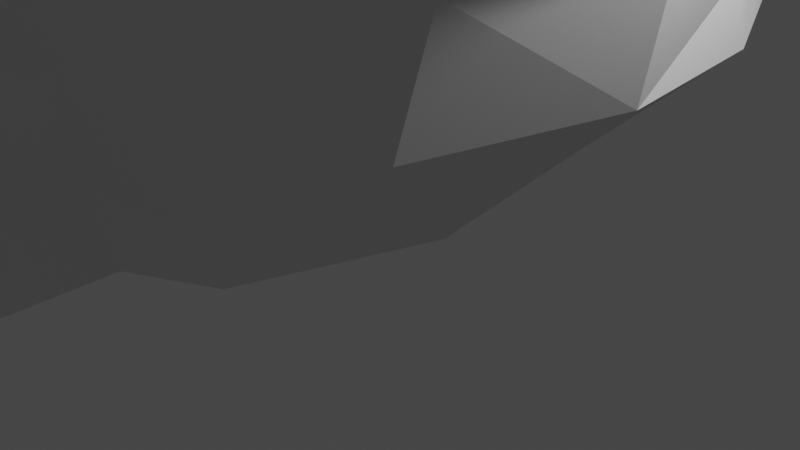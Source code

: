 # Source: ship-1.blend  (saved by Blender 2.80.75; exported with 4.5.12 LTS)
import bpy
from mathutils import Matrix  # noqa: F401  (used for matrix-valued properties, if any)

bpy.ops.wm.read_factory_settings(use_empty=True)
scene = bpy.context.scene
scene.name = 'Scene'

# ---- collections
col_collection = bpy.data.collections.new('Collection'); scene.collection.children.link(col_collection)

# ---- world
world_world = bpy.data.worlds.new('World'); scene.world = world_world
world_world.use_nodes = True; world_world.node_tree.nodes.clear()
_N = world_world.node_tree.nodes; _L = world_world.node_tree.links
n0 = _N.new('ShaderNodeOutputWorld'); n0.name = 'World Output'; n0.location = (300, 300)
n1 = _N.new('ShaderNodeBackground'); n1.name = 'Background'; n1.location = (10, 300)
n1.inputs[0].default_value = (0.05088, 0.05088, 0.05088, 1.0)
_L.new(n1.outputs[0], n0.inputs[0])
n0.is_active_output = True
world_world.color = (0.05088, 0.05088, 0.05088)
world_world.use_sun_shadow = False
world_world.sun_shadow_jitter_overblur = 0.0

# ---- cameras
cam_camera = bpy.data.cameras.new('Camera')
cam_camera.clip_end = 100.0
cam_camera.ortho_scale = 7.314

# ---- lights
light_light = bpy.data.lights.new('Light', 'POINT')
light_light.transmission_factor = 0.0
light_light.energy = 1000.0
light_light.shadow_soft_size = 0.1
light_light.shadow_maximum_resolution = 0.006
light_light.use_absolute_resolution = True

# ---- meshes
me_ship_1 = bpy.data.meshes.new('ship-1')
me_ship_1.from_pydata([(-0.6077, 0.05709, -0.01847), (0.0, 0.06212, -0.01816), (0.0, -1.169, 0.137), (0.0, 6.062, 3.152), (0.2254, 9.533, 4.58), (0.34, 6.009, 3.119), (0.3647, -4.735, 3.731), (0.3671, -4.932, 2.754), (0.7358, -3.798, 2.595), (0.5589, 3.242, 4.009), (0.8682, 1.955, 3.803), (1.032, 1.734, 3.19), (0.00366, 5.581, 3.74), (-0.1647, 9.332, 4.927), (-0.2413, 5.703, 3.741), (-0.3936, -4.82, 2.725), (-0.3145, -3.723, 1.745), (-0.1086, -5.716, 1.07), (0.824, 4.916, 2.767), (1.237, 4.049, 2.027), (0.1735, -5.733, 3.734), (1.786, -4.391, 5.129), (1.817, -4.345, 5.724), (1.081, -5.195, 5.143), (0.321, -3.725, 1.743), (0.7269, -2.957, 1.184), (2.205, -2.134, 1.899), (-0.7312, -3.777, 2.54), (-0.3457, -4.733, 3.733), (-2.744, -2.729, 5.036), (-1.946, -3.405, 3.747), (-1.779, -4.392, 5.133), (0.1485, 0.8428, 10.57), (0.0, 0.5567, 0.6021), (0.409, 0.5567, 0.6021), (2.077, 1.736, 3.191), (1.84, 2.302, 3.817), (1.361, 3.346, 4.017), (-2.433, -2.755, 4.999), (-2.639, -1.405, 3.857), (-2.682, -2.28, 5.654), (-2.34, -2.069, 3.282), (-2.553, 0.2367, 3.131), (-1.507, -4.207, 5.74), (-1.843, -4.296, 5.721), (-2.977, -2.412, 5.62), (1.817, -4.345, 5.724), (2.984, -2.41, 5.622), (2.688, -2.278, 5.653), (1.626, 3.525, 3.448), (0.2489, 5.703, 3.741), (1.625, 3.538, 4.01), (-1.624, 3.513, 3.453), (-2.45, 1.509, 2.968), (-2.345, 1.76, 3.193), (-0.8571, -2.681, 5.93), (-0.6426, -3.05, 5.913), (0.004768, -2.958, 6.206), (1.386, 1.569, 9.232), (0.6928, 1.573, 9.188), (2.771, 1.748, 9.524), (1.84, 2.302, 3.817), (2.151, 2.409, 3.791), (-0.6928, 1.573, 9.188), (-1.386, 1.569, 9.232), (-2.771, 1.748, 9.524), (2.077, 1.736, 3.191), (2.565, 0.24, 3.133), (2.369, 1.759, 3.191), (2.361, 2.113, 1.865), (0.6583, 2.129, 0.383), (-2.621, 1.821, 7.215), (0.0, 1.828, 7.823), (-2.205, 1.737, 8.12), (-1.386, 1.569, 9.232), (-2.078, 1.565, 9.276), (-1.254, 1.886, 8.039), (-1.027, 1.737, 3.19), (-0.6562, 3.516, 3.409), (-1.333, 3.518, 3.409), (2.599, -2.115, 3.16), (2.748, -2.736, 5.035), (1.801, -3.777, 4.049), (0.007881, -2.751, 5.011), (0.004056, -2.584, 6.305), (0.8581, -2.68, 5.934), (0.0, 3.062, 0.8004), (-0.6305, 2.073, 0.3621), (-0.5172, 4.071, 1.251), (0.0, 4.062, 1.244), (0.6487, -3.049, 5.915), (1.086, -3.11, 5.071), (1.004, -3.146, 5.365), (-1.628, 1.735, 5.507), (-2.71, 1.707, 5.702), (-1.273, 1.886, 6.181), (2.71, 1.707, 5.702), (2.078, 1.699, 5.291), (1.273, 1.886, 6.181), (-0.002116, 1.966, 4.017), (0.8682, 1.955, 3.803), (0.005725, 3.23, 4.095), (-2.078, 1.699, 5.291), (-2.771, 1.667, 5.187), (1.254, 1.886, 8.039), (2.205, 1.737, 8.12), (2.71, 1.606, 8.87), (-2.71, 1.606, 8.87), (-2.771, 1.561, 9.32), (2.078, 1.565, 9.276), (2.771, 1.561, 9.32), (-0.859, 1.954, 3.802), (-0.5432, 3.24, 4.015), (2.621, 1.821, 7.215), (1.628, 1.735, 5.507), (-2.84, 0.2059, 3.135), (-2.947, -1.496, 3.784), (0.6052, 0.03987, -0.01863), (0.4213, -2.426, 0.3037), (-1.162, 4.051, 1.961), (-1.625, 3.911, 2.37), (-0.9329, 4.807, 3.056), (-2.562, -2.173, 3.118), (-1.239, -3.496, 2.838), (-0.35, 5.894, 3.03), (-2.301, 2.205, 1.853), (1.632, 3.911, 2.37), (0.3422, 3.911, 1.492), (0.9406, 4.807, 3.056), (-2.19, -2.154, 1.899), (-2.066, 1.731, 3.19), (-1.027, 1.737, 3.19), (-1.31, -2.777, 5.282), (-1.093, -3.141, 5.092), (-1.41, -2.752, 5.012), (-0.1485, 0.8428, 10.57), (-0.1485, 1.169, 10.57), (-0.409, 1.455, 0.6021), (-0.7488, -3.022, 1.341), (-1.299, -2.283, 1.096), (-0.4388, -2.537, 0.3433), (1.517, -4.207, 5.137), (-1.516, -4.207, 5.137), (1.418, -2.752, 5.011), (1.324, -2.774, 5.275), (0.6718, 3.514, 3.408), (1.032, 1.734, 3.19), (-1.341, 3.358, 4.018), (-0.1859, -5.734, 3.734), (0.0, -5.317, 2.389), (2.371, 1.847, 2.615), (1.626, 3.525, 3.448), (1.724, -2.958, 2.724), (-2.484, 0.2616, 1.749), (0.0, 2.099, 6.912), (2.955, -1.487, 3.779), (2.647, -1.409, 3.868), (0.0, 1.925, 9.524), (-2.771, 1.525, 9.728), (0.0, 1.509, 9.904), (2.771, 1.525, 9.728), (-2.143, 2.409, 3.791), (-1.622, 3.531, 4.009), (0.00366, 5.581, 3.74), (0.00366, 5.581, 3.74), (-1.42, -4.681, 5.749), (2.442, -2.751, 4.998), (2.647, -1.409, 3.868), (2.348, -2.069, 3.282), (1.337, 3.524, 3.41), (2.565, 0.24, 3.133), (2.844, 0.1377, 3.15), (-0.1485, 0.8428, 10.57), (0.0, 1.169, 10.57), (-0.1485, 1.169, 10.57), (0.0, 1.455, 0.6021), (0.409, 1.455, 0.6021), (0.1485, 1.169, 10.57), (0.2489, 5.703, 3.741), (-0.2335, -5.32, 2.397), (-1.084, -5.188, 5.153), (-0.3345, 3.911, 1.492), (0.3363, -3.304, 0.7747), (-0.224, 9.533, 4.58), (-0.6928, 1.573, 9.188), (-0.3363, -3.304, 0.7748), (0.5172, 4.071, 1.251), (0.171, 9.332, 4.927), (-1.832, 2.302, 3.817), (2.5, 0.3004, 1.77), (2.371, 1.847, 2.615), (2.844, 0.1377, 3.15), (0.07468, -5.867, 0.5714), (0.0, -5.867, 0.5696), (1.514, -4.207, 5.74), (0.0, 2.062, 0.357), (1.514, -4.207, 5.74), (0.0, 1.577, 9.144), (0.0, 1.925, 9.524), (0.0, 1.161, 9.524), (0.0, 1.577, 9.144), (0.6928, 1.573, 9.188), (1.386, 1.569, 9.232), (2.771, 1.338, 9.524), (2.078, 1.565, 9.276), (-2.771, 1.338, 9.524), (-2.078, 1.565, 9.276), (-2.771, 1.561, 9.32), (2.771, 1.667, 5.187), (2.078, 1.699, 5.291), (2.599, -2.115, 3.16), (1.406, -4.683, 5.75), (-0.0829, -5.867, 0.5696), (0.0, -3.375, 0.7835), (0.0, -4.621, 0.6766), (0.0, 5.062, 2.198), (-0.1485, 0.8428, 10.57), (2.688, -2.278, 5.653), (-2.771, 1.525, 9.728), (-2.771, 1.338, 9.524), (0.0, 1.161, 9.524), (0.0, 1.509, 9.904), (0.0, 1.795, 5.591), (1.628, 1.735, 5.507), (0.0, 2.003, 7.874), (0.0, 2.099, 6.912), (0.0, 1.828, 7.823), (0.0, -2.643, 0.415), (-0.859, 1.954, 3.802), (0.0, 2.003, 7.874), (-2.771, 1.748, 9.524), (-2.771, 1.338, 9.524), (-2.771, 1.525, 9.728), (0.0, 1.795, 5.591), (1.361, 3.346, 4.017), (-0.409, 1.455, 0.6021), (0.0, 0.5567, 0.6021), (0.0, 1.312, 5.587), (0.0, 1.169, 10.57), (0.0, 1.455, 0.6021), (0.0, 0.5567, 0.6021), (2.369, 1.759, 3.191)], [], [(0, 1, 2), (3, 4, 5), (6, 7, 8), (9, 10, 11), (12, 13, 14), (15, 16, 17), (5, 18, 19), (20, 7, 6), (21, 22, 23), (24, 25, 26), (15, 27, 16), (6, 23, 28), (29, 30, 31), (32, 33, 34), (35, 36, 37), (38, 39, 40), (39, 41, 42), (43, 40, 44), (40, 39, 45), (46, 47, 48), (49, 50, 51), (52, 53, 54), (55, 56, 57), (58, 59, 60), (51, 61, 62), (63, 64, 65), (66, 67, 68), (19, 69, 70), (71, 72, 73), (73, 74, 75), (74, 76, 75), (77, 78, 79), (80, 81, 82), (83, 84, 85), (55, 84, 83), (86, 87, 88), (86, 88, 89), (90, 91, 92), (93, 71, 94), (71, 95, 94), (96, 97, 98), (99, 100, 101), (94, 102, 103), (104, 59, 58), (105, 104, 106), (75, 107, 108), (104, 58, 109), (100, 9, 101), (106, 109, 110), (111, 112, 78), (113, 114, 96), (42, 115, 116), (27, 15, 28), (81, 21, 82), (106, 109, 105), (117, 26, 118), (119, 120, 121), (30, 122, 123), (119, 124, 88), (87, 125, 119), (87, 0, 125), (126, 127, 128), (129, 123, 122), (130, 42, 131), (53, 52, 125), (132, 133, 56), (83, 134, 132), (135, 136, 137), (138, 139, 140), (141, 91, 142), (91, 57, 56), (143, 83, 144), (101, 9, 145), (146, 42, 67), (79, 147, 130), (20, 148, 149), (112, 111, 101), (111, 99, 101), (95, 93, 102), (78, 112, 101), (145, 78, 101), (11, 145, 9), (40, 43, 142), (150, 151, 68), (82, 152, 80), (28, 123, 27), (122, 153, 129), (71, 154, 95), (155, 47, 81), (131, 146, 99), (67, 156, 155), (152, 26, 80), (157, 158, 159), (60, 157, 160), (116, 115, 122), (62, 151, 51), (161, 52, 54), (162, 14, 52), (156, 47, 155), (162, 163, 14), (147, 163, 162), (164, 51, 50), (165, 43, 44), (166, 167, 168), (163, 169, 37), (169, 35, 37), (61, 66, 68), (79, 163, 147), (42, 168, 170), (171, 67, 155), (172, 173, 174), (34, 175, 176), (1, 0, 117), (177, 32, 176), (68, 67, 171), (52, 121, 120), (52, 14, 121), (0, 129, 153), (125, 52, 120), (151, 128, 178), (151, 126, 128), (179, 148, 28), (38, 142, 133), (28, 180, 123), (83, 168, 134), (121, 14, 181), (182, 25, 24), (124, 13, 183), (19, 126, 69), (73, 184, 74), (185, 138, 140), (179, 15, 17), (186, 19, 70), (0, 153, 125), (186, 5, 19), (5, 187, 178), (130, 188, 54), (189, 190, 191), (184, 76, 74), (11, 169, 145), (20, 6, 148), (192, 149, 193), (48, 194, 46), (195, 0, 87), (1, 117, 2), (82, 23, 6), (129, 27, 123), (185, 16, 138), (124, 14, 13), (163, 79, 78), (78, 145, 163), (145, 169, 163), (143, 91, 166), (43, 196, 141), (43, 141, 142), (59, 197, 198), (198, 60, 59), (60, 110, 109), (109, 58, 60), (199, 200, 201), (201, 202, 203), (202, 204, 203), (204, 110, 203), (203, 199, 201), (205, 108, 75), (75, 74, 205), (74, 184, 205), (184, 200, 199), (199, 205, 184), (206, 207, 65), (65, 198, 63), (198, 197, 63), (64, 206, 65), (141, 166, 91), (133, 134, 38), (42, 146, 131), (76, 73, 107), (168, 167, 170), (96, 208, 97), (94, 95, 102), (75, 76, 107), (106, 104, 109), (107, 73, 75), (102, 93, 94), (96, 114, 209), (79, 130, 77), (155, 210, 171), (62, 68, 151), (161, 162, 52), (156, 48, 47), (23, 22, 211), (178, 128, 127), (182, 118, 25), (149, 192, 7), (5, 4, 187), (11, 35, 169), (212, 185, 213), (212, 213, 214), (89, 215, 186), (212, 193, 149), (212, 149, 17), (149, 148, 179), (31, 30, 180), (80, 155, 81), (29, 116, 122), (33, 32, 216), (196, 217, 166), (196, 166, 141), (41, 38, 134), (218, 219, 220), (218, 220, 221), (41, 39, 38), (42, 116, 39), (6, 28, 148), (222, 93, 95), (222, 95, 154), (126, 19, 18), (126, 18, 128), (139, 138, 16), (139, 16, 129), (189, 69, 190), (66, 146, 67), (41, 168, 42), (91, 133, 142), (90, 85, 84), (7, 24, 8), (128, 18, 5), (128, 5, 178), (98, 97, 223), (197, 59, 104), (197, 104, 224), (91, 143, 92), (133, 91, 56), (91, 90, 57), (166, 217, 167), (113, 98, 225), (197, 226, 105), (197, 105, 59), (99, 146, 100), (105, 113, 104), (0, 139, 129), (196, 165, 211), (17, 16, 185), (17, 185, 212), (105, 58, 59), (121, 14, 124), (121, 124, 119), (77, 111, 78), (152, 82, 8), (7, 192, 24), (71, 93, 222), (71, 222, 226), (44, 40, 45), (224, 104, 113), (224, 113, 225), (182, 213, 227), (182, 227, 118), (179, 28, 15), (200, 184, 73), (200, 73, 72), (130, 54, 42), (90, 84, 57), (55, 132, 56), (54, 188, 161), (29, 45, 116), (149, 7, 20), (85, 90, 92), (85, 92, 144), (189, 117, 70), (189, 70, 69), (41, 134, 168), (168, 83, 143), (88, 87, 119), (26, 25, 118), (53, 115, 54), (132, 55, 83), (131, 99, 228), (71, 76, 229), (71, 229, 154), (133, 132, 134), (113, 96, 98), (153, 115, 53), (105, 109, 58), (23, 180, 28), (130, 147, 188), (220, 203, 160), (220, 160, 221), (195, 86, 70), (230, 158, 157), (157, 159, 160), (203, 110, 60), (203, 60, 160), (65, 207, 231), (65, 231, 232), (233, 225, 98), (233, 98, 223), (27, 129, 16), (44, 45, 29), (76, 184, 200), (76, 200, 229), (144, 83, 85), (4, 13, 187), (113, 105, 226), (45, 39, 116), (51, 164, 234), (211, 46, 196), (214, 193, 212), (69, 126, 151), (119, 125, 120), (162, 161, 188), (162, 188, 147), (62, 61, 68), (5, 186, 215), (5, 215, 3), (196, 43, 165), (165, 44, 31), (165, 31, 180), (51, 234, 61), (8, 26, 152), (21, 23, 82), (180, 23, 165), (23, 211, 165), (177, 173, 172), (177, 172, 32), (235, 175, 34), (235, 34, 236), (237, 137, 136), (237, 136, 238), (239, 237, 176), (118, 227, 2), (118, 2, 117), (240, 135, 137), (137, 237, 239), (176, 32, 34), (122, 30, 29), (31, 44, 29), (54, 115, 42), (80, 26, 189), (80, 189, 191), (57, 84, 55), (153, 53, 125), (6, 8, 82), (81, 47, 22), (81, 22, 21), (76, 71, 73), (8, 24, 26), (120, 121, 181), (12, 178, 187), (12, 187, 13), (182, 24, 192), (144, 92, 143), (0, 140, 139), (4, 183, 13), (117, 189, 26), (177, 176, 237), (177, 237, 238), (69, 151, 190), (191, 190, 241), (123, 180, 30), (38, 40, 142), (213, 182, 192), (213, 192, 214), (149, 179, 17), (143, 166, 168), (192, 193, 214), (3, 124, 183), (3, 183, 4), (215, 88, 124), (215, 124, 3), (88, 215, 89), (186, 70, 86), (186, 86, 89), (87, 86, 195), (2, 227, 140), (140, 0, 2), (227, 213, 185), (227, 185, 140), (122, 115, 153), (222, 114, 113), (222, 113, 226), (0, 195, 70), (0, 70, 117)])
_uv = me_ship_1.uv_layers.new(name='UVMap')
_uv.uv.foreach_set('vector', [0.00026, 1.003, 0.5, 1.0, 0.5, 1.0, 0.5, 1.0, 1.0, 1.0, 1.0, 1.001, 1.01, 0.0, 1.0, 0.0, 1.0, 0.0, 0.75, 0.0, 0.75, 0.0, 0.75, 0.0, 0.5, 0.0, 9e-06, 8.6e-05, 0.0, 0.0, 0.0, 0.0, 0.0, 0.0, 0.0, 0.0, 1.0, 1.001, 1.0, 0.375, 1.0, 0.3536, 1.0, 0.0, 1.0, 0.0, 1.01, 0.0, 1.001, 0.0, 0.9962, 0.0, 1.0, 0.0, 1.0, 0.0, 1.0, 0.3128, 1.0, -0.000163, 0.0, 0.0, 0.0, 0.0, 0.0, 0.0, 1.01, 0.0, 1.0, 0.0, 0.00015, 0.0, 0.0, 0.0, 0.0, 0.0, 0.0, 0.0, 0.625, 0.75, 0.3758, 0.9992, 0.375, 0.75, 1.0, 0.0, 1.0, 0.0, 1.0, 0.0, 0.0, 0.0, 0.0, 0.0, 0.0, 0.0, 0.0, 0.0, 0.0, 0.0, 0.0, 0.0, 0.0, 0.0, 0.0, 0.0, 0.0, 0.0, 0.0, 0.0, 0.0, 0.0, 0.0, 0.0, -0.01175, 0.0, -0.001968, 0.0, 0.0, 0.0, 0.0, 0.0, 0.0, 0.0, 0.0, 0.0, 0.0, 0.0, 0.0, 0.0, 0.0, 0.0, 0.3747, 0.0, 0.3765, 0.0, 0.4999, 0.0, 0.375, 0.4375, 0.375, 0.4062, 0.625, 0.5, 0.0, 0.0, 0.0, 0.0, 0.0, 0.0, 0.375, 0.3438, 0.375, 0.3125, 0.625, 0.25, 0.0, 0.0, 0.0, 0.0, 0.0, 0.0, 1.0, 0.3536, 1.0, 0.05586, 1.0, 0.9743, 0.1237, 0.5, 0.25, 0.5, 0.1498, 0.5, 0.1498, 0.5, 0.1875, 0.5, 0.1562, 0.5, 0.1875, 0.5, 0.1883, 0.5, 0.1562, 0.5, 0.25, 0.0, 0.2515, 0.0, 0.0, 0.0, 1.0, 0.0, 1.0, 0.0, 1.0, 0.0, 0.5002, 0.0, 0.5, 0.0, 0.625, 0.0, 0.3747, 0.0, 0.5, 0.0, 0.5002, 0.0, 0.5, 1.0, 0.0, 0.9961, 0.0, 0.9631, 0.5, 1.0, 0.0, 0.9631, 0.5, 1.0, 0.6241, 0.0, 0.7488, 0.0, 0.75, 0.0, 0.1841, 0.5, 0.1237, 0.5, 0.125, 0.5, 0.1237, 0.5, 0.1892, 0.5, 0.125, 0.5, 0.375, 0.5, 0.375, 0.4688, 0.375, 0.4358, 0.0, 0.0, 0.001814, 0.0, 0.379, 0.0, 0.125, 0.5, 0.1562, 0.5, 0.125, 0.5, 0.375, 0.4367, 0.375, 0.4062, 0.375, 0.4375, 0.3643, 0.4859, 0.375, 0.4367, 0.375, 0.5, 0.1562, 0.5, 0.125, 0.5, 0.125, 0.5, 0.375, 0.4367, 0.375, 0.4375, 0.375, 0.4688, 0.001814, 0.0, 0.75, 0.0, 0.379, 0.0, 0.375, 0.5, 0.375, 0.4688, 0.375, 0.5, 0.2501, 0.0, 0.25, 0.0, 0.2515, 0.0, 0.3752, 0.5011, 0.3153, 0.5, 0.375, 0.5, 0.0, 0.0, 0.0, 0.0, 0.0, 0.0, 0.0, 0.0, 0.0, 0.0, 0.00015, 0.0, 1.0, 0.0, 1.001, 0.0, 1.0, 0.0, 0.375, 0.5, 0.375, 0.4688, 0.3643, 0.4859, 1.0, 1.003, 1.0, -0.000163, 1.0, 0.9756, 0.0, 0.3611, 0.0, 0.0, 0.0, 0.0, 0.0, 0.0, 0.0, 0.0, 0.0, 0.0, 0.0, 0.3611, 0.0, 1.026, 0.0, 0.9631, 0.0, 0.9961, 0.0, -0.00128, 0.0, 0.3611, 0.0, 0.9961, 0.00026, 1.003, 0.0, -0.00128, 1.0, 0.0, 1.0, 0.0, 1.0, 0.0, 0.0, -0.004416, 0.0, 0.0, 0.0, 0.0, 0.0, 0.0, 0.0, 0.0, 0.0, 0.0, 0.0, 0.0, 0.0, 0.0, 0.0, -0.00128, 0.2496, 0.0, 0.2497, 0.0, 0.3765, 0.0, 0.5002, 0.0, 0.25, 0.0, 0.2496, 0.0, 0.625, 0.0, 0.625, 0.25, 0.375, 0.25, 0.0, 0.2724, 0.0, 0.5, 0.0, 0.9665, 1.0, 0.0, 0.7488, 0.0, -0.001286, 0.0, 0.7488, 0.0, 0.4999, 0.0, 0.3765, 0.0, 0.75, 0.0, 0.5002, 0.0, 0.751, 0.0, 0.379, 0.0, 0.75, 0.0, 0.7502, 0.0, 0.0, 0.0, 0.0, 0.0, 0.0, 0.0, 0.0, 0.0, 0.0, 0.0, 0.0, 0.0, 1.0, 0.0, 0.0, 0.0, 0.9705, 0.0, 0.25, 0.0, 0.2501, 0.0, 0.379, 0.0, 0.2501, 0.0, 0.0, 0.0, 0.379, 0.0, 0.1892, 0.5, 0.1841, 0.5, 0.1562, 0.5, 0.2515, 0.0, 0.25, 0.0, 0.379, 0.0, 0.7502, 0.0, 0.2515, 0.0, 0.379, 0.0, 0.75, 0.0, 0.7502, 0.0, 0.75, 0.0, 0.0, 0.0, 0.0, 0.0, -0.001286, 0.0, 0.0, 0.0, 0.9965, 0.0, 0.0, 0.0, 1.0, 0.0, 1.0, 0.0, 1.0, 0.0, 0.00015, 0.0, 0.0, 0.0, 0.0, 0.0, 0.0, 0.0, 0.0, 0.01158, 0.0, -0.004416, 0.1237, 0.5, 0.25, 0.5, 0.1892, 0.5, 2.7e-05, 0.0, -0.001968, 0.0, 1.0, 0.0, 0.0, 0.0, 0.0, 0.0, 0.0, 0.0, 0.0, 0.0, 0.0, 0.0, 2.7e-05, 0.0, 1.0, 0.0, 1.0, -0.000163, 1.0, 0.0, 0.75, 0.5, 0.875, 0.75, 0.75, 0.75, 0.625, 0.5, 0.75, 0.5, 0.625, 0.75, 0.0, 0.0, 0.0, 0.0, 0.0, 0.0, 0.0, 0.0, 0.9965, 0.0, 0.0, 0.0, 0.0, 0.0, 0.0, 0.0, 0.0, 0.0, 0.0, 0.0, 0.0, 0.0, 0.0, 0.0, 0.0, 0.0, -0.001968, 0.0, 2.7e-05, 0.0, 0.0, 0.0, 0.4678, 0.0, 0.0, 0.0, 0.0, 0.0, 0.4678, 0.0, 0.0, 0.0, 0.0, 0.0, 0.0, 0.0, 0.0, 0.0, 0.0, 0.0, 0.0, 0.0, 0.0, 0.0, 1.0, 0.0, 1.0, 0.0, 1.0, 0.0, 0.4678, 0.0, 0.9986, 0.0, 1.0, 0.0, 0.9986, 0.0, 1.0, 0.0, 1.0, 0.0, 0.0, 0.0, 0.0, 0.0, 0.0, 0.0, 0.0, 0.0, 0.4678, 0.0, 0.0, 0.0, 0.0, 0.0, 1.0, 0.0, 1.0, 0.0, 0.0, 0.0, 0.0, 0.0, 2.7e-05, 0.0, 0.875, 0.75, 0.75, 0.5, 0.875, 0.5, 0.375, 0.75, 0.25, 0.5, 0.375, 0.5, 0.5, 1.0, 0.00026, 1.003, 1.0, 1.003, 0.625, 0.5, 0.625, 0.75, 0.375, 0.5, 0.0, 0.0, 0.0, 0.0, 0.0, 0.0, 0.0, 0.0, 0.0, 0.0, 0.0, 0.0, 0.0, 0.0, 0.0, 0.0, 0.0, 0.0, 0.00026, 1.003, 0.0, -0.004416, 0.0, 0.01158, 0.0, -0.00128, 0.0, 0.0, 0.0, 0.0, 0.9965, 0.0, 1.0, 0.0, 1.0, 0.0, 0.9965, 0.0, 1.0, 0.0, 1.0, 0.0, 0.0, 0.0, 0.0, 0.0, 0.00015, 0.0, 0.0, 0.0, -0.001286, 0.0, 0.2497, 0.0, 0.00015, 0.0, 0.0, 0.0, 0.0, 0.0, 0.5002, 0.0, 1.0, 0.0, 0.25, 0.0, 0.0, 0.0, 0.0, 0.0, 0.0, 0.0, 1.0, 0.0, 1.0, 0.3128, 1.0, 0.0, 0.0, 1.026, 9e-06, 8.6e-05, 0.0, 1.0, 1.0, 0.3536, 1.0, 0.0, 1.0, 0.05586, 0.1498, 0.5, 0.2188, 0.5, 0.1875, 0.5, 0.0, 0.0, 0.0, 0.2724, 0.0, 0.9665, 0.0, 0.0, 0.0, 0.0, 0.0, 0.0, 1.0, 0.9182, 1.0, 0.3536, 1.0, 0.9743, 0.00026, 1.003, 0.0, 0.01158, 0.0, -0.00128, 1.0, 0.9182, 1.0, 1.001, 1.0, 0.3536, 1.0, 1.001, 1.0, 3e-06, 1.0, 0.0, 0.0, 0.0, 0.0, 0.0, 0.0, 0.0, 1.0, 0.001229, 1.0, 0.0, 1.0, 0.0, 0.2188, 0.5, 0.1883, 0.5, 0.1875, 0.5, 0.75, 0.0, 0.9986, 0.0, 0.7502, 0.0, 1.0, 0.0, 1.01, 0.0, 0.0, 0.0, 1.0, 0.0, 0.9705, 0.0, 0.5, 0.0, 0.0, 0.0, 0.0, 0.0, -0.01175, 0.0, 0.5, 1.0, 0.00026, 1.003, 0.0, 0.9961, 0.5, 1.0, 1.0, 1.003, 0.5, 1.0, 1.0, 0.0, 1.0, 0.0, 1.01, 0.0, 0.0, -0.004416, 0.0, 0.0, 0.0, 0.0, 0.0, 0.0, 0.0, 0.0, 0.0, 0.2724, 0.0, 1.026, 0.0, 0.0, 9e-06, 8.6e-05, 0.4678, 0.0, 0.0, 0.0, 0.2515, 0.0, 0.2515, 0.0, 0.7502, 0.0, 0.4678, 0.0, 0.7502, 0.0, 0.9986, 0.0, 0.4678, 0.0, 0.75, 0.0, 0.7488, 0.0, 1.0, 0.0, 0.0, 0.0, 0.9995, 0.0, 1.0, 0.0, 0.0, 0.0, 1.0, 0.0, -0.001286, 0.0, 0.375, 0.4062, 0.375, 0.375, 0.625, 0.375, 0.625, 0.375, 0.625, 0.5, 0.375, 0.4062, 0.625, 0.5, 0.375, 0.5, 0.375, 0.4688, 0.375, 0.4688, 0.375, 0.4375, 0.625, 0.5, 0.25, 0.75, 0.25, 0.5, 0.2812, 0.5, 0.2812, 0.5, 0.3125, 0.5, 0.375, 0.75, 0.3125, 0.5, 0.3438, 0.5, 0.375, 0.75, 0.3438, 0.5, 0.375, 0.5, 0.375, 0.75, 0.375, 0.75, 0.25, 0.75, 0.2812, 0.5, 0.125, 0.75, 0.125, 0.5, 0.1562, 0.5, 0.1562, 0.5, 0.1875, 0.5, 0.125, 0.75, 0.1875, 0.5, 0.2188, 0.5, 0.125, 0.75, 0.2188, 0.5, 0.25, 0.5, 0.25, 0.75, 0.25, 0.75, 0.125, 0.75, 0.2188, 0.5, 0.375, 0.2812, 0.375, 0.25, 0.625, 0.25, 0.625, 0.25, 0.625, 0.375, 0.375, 0.3438, 0.625, 0.375, 0.375, 0.375, 0.375, 0.3438, 0.375, 0.3125, 0.375, 0.2812, 0.625, 0.25, 1.0, 0.0, 1.0, 0.0, 0.7488, 0.0, 0.2497, 0.0, 0.25, 0.0, 0.0, 0.0, 0.0, 0.0, 0.0, 0.0, 0.0, 0.0, 0.1883, 0.5, 0.1498, 0.5, 0.125, 0.5, 1.0, 0.0, 1.0, 0.0, 1.0, 0.0, 0.375, 0.5, 0.375, 0.5, 0.375, 0.4688, 0.125, 0.5, 0.1892, 0.5, 0.1562, 0.5, 0.1562, 0.5, 0.1883, 0.5, 0.125, 0.5, 0.375, 0.5, 0.375, 0.4367, 0.375, 0.4688, 0.125, 0.5, 0.1498, 0.5, 0.1562, 0.5, 0.1562, 0.5, 0.1841, 0.5, 0.125, 0.5, 0.375, 0.5, 0.3153, 0.5, 0.3438, 0.5, 0.0, 0.0, 0.0, 0.0, 0.25, 0.0, 2.7e-05, 0.0, 0.0, 0.0, 0.0, 0.0, 0.0, 0.0, 0.0, 0.0, 0.9965, 0.0, 0.0, 0.0, 0.0, 0.0, 0.0, 0.0, 0.0, 0.0, 0.0, 0.0, -0.001968, 0.0, 1.0, 0.0, 0.9962, 0.0, 1.0, 0.0, 1.0, 0.0, 1.0, 0.0, 1.0, 0.0, 1.0, 0.0, 1.0, 0.9756, 1.0, 0.3128, 0.9705, 0.0, 1.0, 0.0, 1.0, 0.0, 1.0, 1.001, 1.0, 1.0, 1.0, 3e-06, 0.75, 0.0, 1.0, 0.0, 0.9986, 0.0, 0.0, 0.0, 0.0, 0.0, 0.5, 0.0, 0.0, 0.0, 0.5, 0.0, 0.5, 0.0, 0.5, 1.0, 0.5, 1.0, 1.0, 0.9182, 0.0, 0.0, 0.5, 0.0, 0.9705, 0.0, 0.0, 0.0, 0.9705, 0.0, 0.0, 0.0, 0.9705, 0.0, 0.0, 0.0, 0.0, 0.0, 0.0, 0.0, 0.0, 0.0, 0.0, 0.0, 1.0, 0.0, 2.7e-05, 0.0, 1.0, 0.0, 0.0, 0.0, 0.0, 0.0, 0.0, 0.0, 0.3758, 0.9992, 0.625, 0.75, 0.625, 1.0, 0.9995, 0.0, 1.0, 0.0, 1.0, 0.0, 0.9995, 0.0, 1.0, 0.0, 1.0, 0.0, 0.0, 0.0, 0.0, 0.0, 0.25, 0.0, 0.625, 1.0, 0.375, 1.0, 0.375, 0.875, 0.625, 1.0, 0.375, 0.875, 0.625, 0.875, 0.0, 0.0, 0.0, 0.0, 0.0, 0.0, 0.0, 0.0, 0.0, 0.0, 0.0, 0.0, 1.01, 0.0, 0.00015, 0.0, 0.0, 0.0, 0.25, 0.5, 0.1841, 0.5, 0.1892, 0.5, 0.25, 0.5, 0.1892, 0.5, 0.25, 0.5, 1.0, 0.0, 1.0, 0.3536, 1.0, 0.375, 1.0, 0.0, 1.0, 0.375, 1.0, 0.0, 0.0, 0.5, 0.0, 0.2724, 0.0, 0.0, 0.0, 0.5, 0.0, 0.0, 0.0, -0.004416, 1.0, 0.001229, 1.0, 0.05586, 1.0, 0.0, 0.0, 0.0, 0.0, 0.0, 0.0, 0.0, 0.0, 0.0, 1.0, 0.0, 0.0, 0.0, 0.7488, 0.0, 0.2497, 0.0, -0.001286, 0.0, 0.6241, 0.0, 0.625, 0.0, 0.5, 0.0, 1.0, 0.0, 1.0, 0.0, 1.0, 0.0, 1.0, 0.0, 1.0, 0.375, 1.0, 1.001, 1.0, 0.0, 1.0, 1.001, 1.0, 0.0, 0.375, 0.4358, 0.375, 0.4688, 0.375, 0.4419, 0.375, 0.375, 0.375, 0.4062, 0.375, 0.4367, 0.375, 0.375, 0.375, 0.4367, 0.375, 0.375, 0.7488, 0.0, 0.75, 0.0, 0.75, 0.0, 0.2497, 0.0, 0.7488, 0.0, 0.3765, 0.0, 0.7488, 0.0, 0.6241, 0.0, 0.4999, 0.0, 1.0, 0.0, 1.0, 0.0, 1.0, 0.0, 0.3752, 0.5011, 0.375, 0.4358, 0.375, 0.375, 0.375, 0.375, 0.302, 0.448, 0.3643, 0.4859, 0.375, 0.375, 0.3643, 0.4859, 0.375, 0.4062, 0.0, 0.0, 0.0, 0.0, 0.001814, 0.0, 0.3643, 0.4859, 0.3752, 0.5011, 0.375, 0.4367, 0.00026, 1.003, 0.0, 0.5, 0.0, -0.004416, 0.9995, 0.0, 0.0, 0.0, 1.0, 0.0, 0.0, 0.0, 0.0, 0.0, 0.0, 0.0, 0.0, 0.0, 0.0, 0.0, 0.0, 0.0, 0.3643, 0.4859, 0.375, 0.4375, 0.375, 0.4062, 0.0, 0.0, 0.0, 0.0, 0.0, 1.026, 0.0, 0.0, 0.0, 1.026, 0.0, 0.3611, 0.25, 0.0, 0.2501, 0.0, 0.2515, 0.0, 1.0, 0.0, 1.0, 0.0, 1.0, 0.0, 1.0, 0.0, 1.0, 0.0, 1.0, 0.0, 0.1237, 0.5, 0.1841, 0.5, 0.25, 0.5, 0.1237, 0.5, 0.25, 0.5, 0.302, 0.448, 0.0, 0.0, 0.0, 0.0, 0.0, 0.0, 0.375, 0.375, 0.375, 0.4367, 0.3752, 0.5011, 0.375, 0.375, 0.3752, 0.5011, 0.375, 0.375, 1.0, 0.0, 0.5, 0.0, 0.5, 0.75, 1.0, 0.0, 0.5, 0.75, 1.0, 0.9756, 0.0, 0.0, 0.00015, 0.0, 0.0, 0.0, 0.25, 0.5, 0.2188, 0.5, 0.1498, 0.5, 0.25, 0.5, 0.1498, 0.5, 0.25, 0.5, 0.0, 0.0, 0.0, 0.0, 0.0, 0.0, 0.6241, 0.0, 0.5, 0.0, 0.4999, 0.0, 0.3747, 0.0, 0.2496, 0.0, 0.3765, 0.0, 0.0, 0.0, 0.0, 0.0, 0.0, 0.0, 0.0, 0.0, 0.0, 0.0, 0.0, 0.0, 0.9705, 0.0, 1.0, 0.0, 1.0, 0.0, 0.625, 0.0, 0.6241, 0.0, 0.75, 0.0, 0.625, 0.0, 0.75, 0.0, 0.751, 0.0, 1.0, 0.001229, 1.0, 1.003, 1.0, 0.9743, 1.0, 0.001229, 1.0, 0.9743, 1.0, 0.05586, 0.0, 0.0, 0.25, 0.0, 1.0, 0.0, 1.0, 0.0, 0.5002, 0.0, 0.75, 0.0, 0.0, 0.9631, 0.0, 0.9961, 0.0, 0.3611, 1.0, -0.000163, 1.0, 0.3128, 1.0, 0.9756, 0.0, 0.0, 0.0, 0.0, 0.0, 0.0, 0.2496, 0.0, 0.3747, 0.0, 0.5002, 0.0, 0.0, 0.0, 0.0, 0.0, 0.0, 0.0, 0.1237, 0.5, 0.1883, 0.5, 0.25, 0.5, 0.1237, 0.5, 0.25, 0.5, 0.25, 0.5, 0.2497, 0.0, 0.2496, 0.0, 0.25, 0.0, 0.3752, 0.5011, 0.375, 0.5, 0.375, 0.4358, 0.0, 0.01158, 0.0, 0.0, 0.0, 0.0, 0.3643, 0.4859, 0.375, 0.4688, 0.375, 0.4375, 1.0, 0.0, 0.0, 0.0, 0.00015, 0.0, 0.0, 0.0, 0.0, 0.0, 0.0, 0.0, 0.375, 0.875, 0.375, 0.75, 0.625, 0.75, 0.375, 0.875, 0.625, 0.75, 0.625, 0.875, 0.5, 1.0, 0.5, 1.0, 1.0, 0.9743, 0.875, 0.5, 0.875, 0.75, 0.75, 0.5, 0.75, 0.5, 0.75, 0.75, 0.625, 0.75, 0.375, 0.75, 0.375, 0.5, 0.625, 0.5, 0.375, 0.75, 0.625, 0.5, 0.625, 0.75, 0.625, 0.25, 0.375, 0.25, 0.375, 0.0, 0.625, 0.25, 0.375, 0.0, 0.625, 0.0, 0.375, 0.375, 0.375, 0.375, 0.375, 0.4358, 0.375, 0.375, 0.375, 0.4358, 0.375, 0.4419, 0.0, 0.0, 0.0, -0.004416, 0.0, 0.0, 0.0, 0.0, 0.0, 0.0, 0.0, 0.0, 0.1883, 0.5, 0.2188, 0.5, 0.25, 0.5, 0.1883, 0.5, 0.25, 0.5, 0.25, 0.5, 0.751, 0.0, 0.5002, 0.0, 0.625, 0.0, 1.0, 1.0, 9e-06, 8.6e-05, 1.0, 3e-06, 0.3752, 0.5011, 0.3643, 0.4859, 0.302, 0.448, 0.0, 0.0, 0.0, 0.0, 0.0, 0.0, 0.0, 0.0, 0.0, 0.0, 0.0, 0.0, 1.0, 0.0, -0.01175, 0.0, 0.9995, 0.0, 0.5, 0.0, 0.5, 0.0, 0.0, 0.0, 1.0, 0.05586, 1.0, 0.0, 0.9965, 0.0, 0.0, 0.3611, 0.0, -0.00128, 0.0, 0.0, 0.0, 0.0, 0.0, 0.0, 0.0, 0.0, 0.0, 0.0, 0.0, 0.0, 0.0, 0.0, 0.0, 0.0, 0.0, 0.0, 0.0, 0.0, 1.0, 1.001, 1.0, 0.9182, 0.5, 1.0, 1.0, 1.001, 0.5, 1.0, 0.5, 1.0, 0.9995, 0.0, 0.0, 0.0, 0.0, 0.0, 0.0, 0.0, 0.0, 0.0, 0.0, 0.0, 0.0, 0.0, 0.0, 0.0, 0.0, 0.0, 0.0, 0.0, 0.0, 0.0, 0.0, 0.0, 1.0, 0.0, 1.0, -0.000163, 1.0, 0.0, 1.001, 0.0, 1.0, 0.0, 1.0, 0.0, 0.0, 0.0, 1.0, 0.0, 0.0, 0.0, 1.0, 0.0, 1.0, 0.0, 0.0, 0.0, 0.625, 0.5, 0.75, 0.5, 0.875, 0.75, 0.625, 0.5, 0.875, 0.75, 0.625, 0.75, 0.125, 0.5, 0.25, 0.5, 0.375, 0.75, 0.125, 0.5, 0.375, 0.75, 0.125, 0.75, 0.5, 0.375, 0.375, 0.25, 0.625, 0.25, 0.5, 0.375, 0.625, 0.25, 0.625, 0.375, 0.375, 0.375, 0.5, 0.375, 0.375, 0.5, 1.0, 0.9756, 0.5, 0.75, 0.5, 1.0, 1.0, 0.9756, 0.5, 1.0, 1.0, 1.003, 0.375, 0.0, 0.625, 0.0, 0.375, 0.25, 0.375, 0.25, 0.5, 0.375, 0.375, 0.375, 0.375, 0.5, 0.625, 0.75, 0.375, 0.75, 0.0, 0.0, 0.0, 0.0, 0.0, 0.0, 0.0, 0.0, 0.0, 0.0, 0.0, 0.0, 0.0, 0.0, 0.0, 0.0, 0.0, 0.0, 1.0, 0.0, 1.0, -0.000163, 1.0, 0.001229, 1.0, 0.0, 1.0, 0.001229, 1.0, 0.0, 0.4999, 0.0, 0.5, 0.0, 0.3747, 0.0, 0.0, 0.01158, 0.0, 0.0, 0.0, -0.00128, 1.01, 0.0, 1.0, 0.0, 1.0, 0.0, 1.0, 0.0, -0.001968, 0.0, 0.9962, 0.0, 1.0, 0.0, 0.9962, 0.0, 1.001, 0.0, 0.1883, 0.5, 0.1237, 0.5, 0.1498, 0.5, 1.0, 0.0, 1.0, 0.0, 1.0, -0.000163, 0.0, 0.0, 0.0, 0.0, 0.0, 0.0, 0.5, 0.0, 1.0, 0.0, 1.0, 3e-06, 0.5, 0.0, 1.0, 3e-06, 9e-06, 8.6e-05, 1.0, 0.0, 1.0, 0.0, 1.0, 0.0, 0.751, 0.0, 0.75, 0.0, 0.75, 0.0, 0.00026, 1.003, 0.0, 0.9665, 0.0, 0.5, 1.0, 1.0, 0.0, 1.0, 9e-06, 8.6e-05, 1.0, 1.003, 1.0, 0.001229, 1.0, -0.000163, 0.625, 0.5, 0.375, 0.5, 0.5, 0.375, 0.625, 0.5, 0.5, 0.375, 0.625, 0.375, 1.0, 0.05586, 0.9965, 0.0, 1.0, 0.0, 1.0, 0.0, 1.0, 0.0, 1.0, 0.0, 0.0, 0.0, 0.0, 0.0, 0.0, 0.0, 0.0, 0.0, 0.0, 0.0, -0.001286, 0.0, 0.5, 0.0, 1.0, 0.0, 1.0, 0.0, 0.5, 0.0, 1.0, 0.0, 0.5, 0.0, 0.9705, 0.0, 0.0, 0.0, 0.0, 0.0, 0.75, 0.0, 1.0, 0.0, 1.0, 0.0, 1.0, 0.0, 0.5, 0.0, 0.5, 0.0, 0.5, 1.0, 0.0, 1.026, 0.0, 1.0, 0.5, 1.0, 0.0, 1.0, 1.0, 1.0, 0.5, 1.0, 0.0, 0.9631, 0.0, 1.026, 0.5, 1.0, 0.0, 1.026, 0.5, 1.0, 0.0, 0.9631, 0.5, 1.0, 0.5, 1.0, 1.0, 0.9182, 1.0, 0.9743, 0.5, 1.0, 1.0, 0.9182, 0.5, 1.0, 0.5, 1.0, 0.0, 0.9961, 0.5, 1.0, 0.5, 1.0, 0.5, 1.0, 0.5, 0.75, 0.0, 0.9665, 0.0, 0.9665, 0.00026, 1.003, 0.5, 1.0, 0.5, 0.75, 0.5, 0.0, 0.0, 0.0, 0.5, 0.75, 0.0, 0.0, 0.0, 0.9665, 0.0, 0.0, 0.0, 0.0, 0.0, 0.01158, 0.25, 0.5, 0.3153, 0.5, 0.3752, 0.5011, 0.25, 0.5, 0.3752, 0.5011, 0.302, 0.448, 0.00026, 1.003, 0.5, 1.0, 1.0, 0.9743, 0.00026, 1.003, 1.0, 0.9743, 1.0, 1.003])
_ca = me_ship_1.color_attributes.new('Col', 'BYTE_COLOR', 'CORNER')
_ca.data.foreach_set('color', [0.4851, 0.1812, 0.04374, 1.0, 0.3372, 0.159, 0.03071, 1.0, 0.4793, 0.227, 0.0356, 1.0, 0.491, 0.227, 0.0356, 1.0, 0.4735, 0.4735, 0.1144, 1.0, 0.5149, 0.2664, 0.04231, 1.0, 0.3712, 0.1812, 0.07421, 1.0, 0.07227, 0.03955, 0.01521, 1.0, 0.1651, 0.1046, 0.0319, 1.0, 0.7835, 0.2789, 0.147, 1.0, 0.02956, 0.01444, 0.01161, 1.0, 0.02732, 0.02029, 0.01096, 1.0, 0.4851, 0.2623, 0.08438, 1.0, 0.4735, 0.4735, 0.1746, 1.0, 0.6584, 0.5149, 0.2086, 1.0, 0.1195, 0.07036, 0.02217, 1.0, 0.4125, 0.2159, 0.04971, 1.0, 0.02029, 0.01298, 0.01096, 1.0, 0.5149, 0.2664, 0.04231, 1.0, 0.8963, 0.7605, 0.1046, 1.0, 0.956, 0.6939, 0.1248, 1.0, 0.1714, 0.03955, 0.03955, 1.0, 0.07227, 0.03955, 0.01521, 1.0, 0.3712, 0.1812, 0.07421, 1.0, 1.0, 0.4564, 0.1301, 1.0, 0.8963, 0.5972, 0.2789, 1.0, 0.7991, 0.5395, 0.2346, 1.0, 0.4125, 0.2086, 0.05127, 1.0, 0.4678, 0.159, 0.04667, 1.0, 0.2016, 0.117, 0.0382, 1.0, 0.1195, 0.07036, 0.02217, 1.0, 0.2016, 0.1248, 0.03434, 1.0, 0.4125, 0.2159, 0.04971, 1.0, 0.3712, 0.1812, 0.07421, 1.0, 0.7991, 0.5395, 0.2346, 1.0, 0.3712, 0.1812, 0.07227, 1.0, 0.9387, 0.2462, 0.0865, 1.0, 1.0, 0.7605, 0.1845, 1.0, 1.0, 0.6038, 0.159, 1.0, 0.7157, 0.1714, 0.0648, 1.0, 0.7157, 0.1714, 0.0648, 1.0, 0.7157, 0.1714, 0.0648, 1.0, 0.09531, 0.05448, 0.02122, 1.0, 1.0, 0.9047, 0.3095, 1.0, 0.8308, 0.6376, 0.1981, 1.0, 0.02843, 0.0185, 0.008568, 1.0, 0.7011, 0.3663, 0.1144, 1.0, 1.0, 1.0, 0.5395, 1.0, 0.7011, 0.3663, 0.1144, 1.0, 0.006995, 0.005182, 0.003347, 1.0, 0.2874, 0.0865, 0.01298, 1.0, 1.0, 1.0, 0.4397, 1.0, 1.0, 1.0, 0.5395, 1.0, 0.7991, 0.5333, 0.227, 1.0, 1.0, 1.0, 0.5395, 1.0, 0.7011, 0.3663, 0.1144, 1.0, 1.0, 0.9131, 0.5457, 1.0, 0.8963, 0.5972, 0.2789, 1.0, 1.0, 0.9047, 0.5457, 1.0, 1.0, 1.0, 0.5089, 1.0, 0.8469, 0.3231, 0.1329, 1.0, 0.6308, 0.4452, 0.1912, 1.0, 1.0, 0.6445, 0.2542, 1.0, 0.8228, 0.3467, 0.1413, 1.0, 0.6724, 0.4851, 0.15, 1.0, 0.6795, 0.3231, 0.1046, 1.0, 0.4851, 0.4287, 0.3325, 1.0, 0.4397, 0.402, 0.3325, 1.0, 0.3864, 0.3095, 0.2307, 1.0, 0.9647, 0.9647, 0.9647, 1.0, 0.7529, 0.7529, 0.7529, 1.0, 1.0, 1.0, 1.0, 1.0, 1.0, 0.6445, 0.2542, 1.0, 1.0, 0.9047, 0.3095, 1.0, 1.0, 0.7913, 0.4125, 1.0, 0.8388, 0.8388, 0.8388, 1.0, 1.0, 1.0, 1.0, 1.0, 1.0, 1.0, 1.0, 1.0, 0.09531, 0.05448, 0.02122, 1.0, 0.2918, 0.09084, 0.016, 1.0, 0.6724, 0.3278, 0.107, 1.0, 0.956, 0.6939, 0.1248, 1.0, 0.6867, 0.3916, 0.0999, 1.0, 0.2159, 0.08228, 0.02624, 1.0, 1.0, 1.0, 1.0, 1.0, 1.0, 1.0, 1.0, 1.0, 1.0, 1.0, 1.0, 1.0, 1.0, 1.0, 1.0, 1.0, 1.0, 1.0, 1.0, 1.0, 1.0, 1.0, 1.0, 1.0, 1.0, 1.0, 1.0, 1.0, 1.0, 1.0, 1.0, 1.0, 1.0, 1.0, 1.0, 1.0, 0.006049, 0.004777, 0.003347, 1.0, 0.05127, 0.02956, 0.0137, 1.0, 0.09759, 0.05613, 0.02122, 1.0, 0.9131, 0.4179, 0.1441, 1.0, 0.9301, 0.227, 0.0865, 1.0, 1.0, 0.855, 0.2462, 1.0, 0.4072, 0.147, 0.04092, 1.0, 0.4233, 0.3231, 0.2307, 1.0, 0.4851, 0.4179, 0.3325, 1.0, 0.4851, 0.4287, 0.3325, 1.0, 0.4233, 0.3231, 0.2307, 1.0, 0.4072, 0.147, 0.04092, 1.0, 0.4621, 0.1946, 0.0356, 1.0, 0.3372, 0.1221, 0.02843, 1.0, 0.5457, 0.1746, 0.04092, 1.0, 0.4621, 0.1946, 0.0356, 1.0, 0.5457, 0.1746, 0.04092, 1.0, 0.6867, 0.2831, 0.03955, 1.0, 0.4397, 0.402, 0.3325, 1.0, 0.08228, 0.05613, 0.03434, 1.0, 0.3663, 0.3372, 0.305, 1.0, 1.0, 1.0, 1.0, 1.0, 1.0, 1.0, 1.0, 1.0, 1.0, 1.0, 1.0, 1.0, 1.0, 1.0, 1.0, 1.0, 1.0, 1.0, 1.0, 1.0, 1.0, 1.0, 1.0, 1.0, 1.0, 1.0, 1.0, 1.0, 1.0, 1.0, 1.0, 1.0, 1.0, 1.0, 1.0, 1.0, 0.01521, 0.01033, 0.009134, 1.0, 0.02956, 0.01444, 0.01161, 1.0, 0.7835, 0.3185, 0.1529, 1.0, 1.0, 1.0, 1.0, 1.0, 1.0, 1.0, 1.0, 1.0, 1.0, 1.0, 1.0, 1.0, 1.0, 1.0, 1.0, 1.0, 0.7529, 0.7529, 0.7529, 1.0, 0.9647, 0.9647, 0.9647, 1.0, 1.0, 1.0, 1.0, 1.0, 1.0, 1.0, 1.0, 1.0, 1.0, 1.0, 1.0, 1.0, 1.0, 1.0, 1.0, 1.0, 1.0, 1.0, 1.0, 1.0, 1.0, 1.0, 1.0, 1.0, 1.0, 1.0, 1.0, 1.0, 0.9647, 0.9647, 0.9647, 1.0, 1.0, 1.0, 1.0, 1.0, 0.02956, 0.01444, 0.01161, 1.0, 0.7835, 0.2789, 0.147, 1.0, 0.7835, 0.3185, 0.1529, 1.0, 1.0, 1.0, 1.0, 1.0, 1.0, 1.0, 1.0, 1.0, 1.0, 1.0, 1.0, 1.0, 0.0331, 0.01444, 0.0137, 1.0, 0.7605, 0.2789, 0.1413, 1.0, 0.05127, 0.02956, 0.0137, 1.0, 1.0, 1.0, 1.0, 1.0, 1.0, 1.0, 1.0, 1.0, 1.0, 1.0, 1.0, 1.0, 0.2874, 0.0865, 0.01298, 1.0, 0.9131, 0.3372, 0.1022, 1.0, 1.0, 0.5029, 0.1981, 1.0, 0.2016, 0.1248, 0.03434, 1.0, 0.1195, 0.07036, 0.02217, 1.0, 0.3712, 0.1812, 0.07227, 1.0, 0.9301, 0.227, 0.0865, 1.0, 1.0, 0.4564, 0.1301, 1.0, 1.0, 0.855, 0.2462, 1.0, 1.0, 1.0, 1.0, 1.0, 1.0, 1.0, 1.0, 1.0, 1.0, 1.0, 1.0, 1.0, 0.2122, 0.08022, 0.02519, 1.0, 0.2016, 0.117, 0.0382, 1.0, 0.2918, 0.1046, 0.02843, 1.0, 0.8796, 0.6376, 0.1046, 1.0, 0.8879, 0.6584, 0.2582, 1.0, 0.8796, 0.6514, 0.3185, 1.0, 1.0, 0.7605, 0.1845, 1.0, 0.9131, 0.5089, 0.162, 1.0, 0.3813, 0.2051, 0.09531, 1.0, 0.8796, 0.6376, 0.1046, 1.0, 0.5271, 0.2747, 0.04519, 1.0, 0.5457, 0.1746, 0.04092, 1.0, 0.3372, 0.1221, 0.02843, 1.0, 1.0, 0.7605, 0.227, 1.0, 0.8796, 0.6376, 0.1046, 1.0, 0.3372, 0.1221, 0.02843, 1.0, 0.4851, 0.1812, 0.04374, 1.0, 1.0, 0.7605, 0.227, 1.0, 0.5972, 0.3864, 0.1746, 1.0, 1.0, 1.0, 1.0, 1.0, 0.7991, 0.552, 0.2874, 1.0, 0.5647, 0.3185, 0.09084, 1.0, 0.3813, 0.2051, 0.09531, 1.0, 0.9131, 0.5089, 0.162, 1.0, 0.1022, 0.06125, 0.02315, 1.0, 0.2874, 0.0865, 0.01298, 1.0, 0.006049, 0.004777, 0.003347, 1.0, 0.6724, 0.4851, 0.15, 1.0, 0.8228, 0.3467, 0.1413, 1.0, 1.0, 0.7605, 0.227, 1.0, 0.4072, 0.3185, 0.2307, 1.0, 0.08022, 0.06125, 0.03955, 1.0, 0.4397, 0.402, 0.3325, 1.0, 0.4072, 0.147, 0.04092, 1.0, 0.3372, 0.1195, 0.02843, 1.0, 0.4072, 0.3185, 0.2307, 1.0, 0.7157, 0.1714, 0.0648, 1.0, 0.7157, 0.1714, 0.0648, 1.0, 0.7157, 0.1714, 0.0648, 1.0, 0.5395, 0.1981, 0.04667, 1.0, 0.4233, 0.1912, 0.04231, 1.0, 0.9734, 0.3419, 0.06663, 1.0, 0.005182, 0.004025, 0.002732, 1.0, 0.08228, 0.05613, 0.03434, 1.0, 0.006049, 0.004391, 0.003035, 1.0, 0.08228, 0.05613, 0.03434, 1.0, 0.3864, 0.3095, 0.2307, 1.0, 0.4397, 0.402, 0.3325, 1.0, 0.2918, 0.09531, 0.01764, 1.0, 0.4072, 0.147, 0.04092, 1.0, 0.4851, 0.4287, 0.3278, 1.0, 0.7835, 0.3185, 0.1529, 1.0, 0.7835, 0.2789, 0.147, 1.0, 0.04817, 0.02732, 0.0137, 1.0, 0.02732, 0.02029, 0.01096, 1.0, 0.2874, 0.0865, 0.01298, 1.0, 0.2918, 0.09084, 0.016, 1.0, 0.09759, 0.05613, 0.02122, 1.0, 1.0, 0.807, 0.2623, 1.0, 0.1022, 0.06125, 0.02315, 1.0, 0.1714, 0.03955, 0.03955, 1.0, 0.1714, 0.04519, 0.03955, 1.0, 0.009134, 0.006049, 0.005605, 1.0, 0.7605, 0.2789, 0.1413, 1.0, 0.0331, 0.01444, 0.0137, 1.0, 0.7835, 0.3185, 0.1529, 1.0, 0.0331, 0.01444, 0.0137, 1.0, 0.01521, 0.01033, 0.009134, 1.0, 0.7835, 0.3185, 0.1529, 1.0, 1.0, 1.0, 1.0, 1.0, 1.0, 1.0, 1.0, 1.0, 1.0, 1.0, 1.0, 1.0, 0.05127, 0.02956, 0.0137, 1.0, 0.7605, 0.2789, 0.1413, 1.0, 0.7835, 0.3185, 0.1529, 1.0, 0.04817, 0.02732, 0.0137, 1.0, 0.05127, 0.02956, 0.0137, 1.0, 0.7835, 0.3185, 0.1529, 1.0, 0.02732, 0.02029, 0.01096, 1.0, 0.04817, 0.02732, 0.0137, 1.0, 0.7835, 0.2789, 0.147, 1.0, 1.0, 1.0, 0.5395, 1.0, 1.0, 1.0, 0.4397, 1.0, 0.006049, 0.004391, 0.003035, 1.0, 0.6172, 0.3813, 0.1441, 1.0, 0.8469, 0.3231, 0.1329, 1.0, 0.6724, 0.3278, 0.107, 1.0, 1.0, 0.855, 0.2462, 1.0, 0.4397, 0.2664, 0.107, 1.0, 0.9131, 0.4179, 0.1441, 1.0, 0.3712, 0.1812, 0.07227, 1.0, 0.3813, 0.2051, 0.09531, 1.0, 0.2016, 0.1248, 0.03434, 1.0, 0.9131, 0.5089, 0.162, 1.0, 0.9823, 0.6939, 0.2122, 1.0, 0.5647, 0.3185, 0.09084, 1.0, 1.0, 1.0, 1.0, 1.0, 1.0, 1.0, 1.0, 1.0, 1.0, 1.0, 1.0, 1.0, 1.0, 0.5029, 0.1981, 1.0, 1.0, 0.9047, 0.5457, 1.0, 0.9301, 0.227, 0.0865, 1.0, 0.006049, 0.004777, 0.003347, 1.0, 0.02732, 0.02029, 0.01096, 1.0, 0.01521, 0.01033, 0.009134, 1.0, 0.2918, 0.09084, 0.016, 1.0, 0.7011, 0.3613, 0.1144, 1.0, 1.0, 0.5029, 0.1981, 1.0, 0.4397, 0.2664, 0.107, 1.0, 0.2016, 0.117, 0.0382, 1.0, 0.9131, 0.4179, 0.1441, 1.0, 1.0, 1.0, 1.0, 1.0, 1.0, 1.0, 1.0, 1.0, 1.0, 1.0, 1.0, 1.0, 1.0, 1.0, 1.0, 1.0, 1.0, 1.0, 1.0, 1.0, 1.0, 1.0, 1.0, 1.0, 1.0, 0.5029, 0.1981, 1.0, 0.9131, 0.3372, 0.1022, 1.0, 0.9131, 0.5089, 0.162, 1.0, 1.0, 0.7913, 0.4125, 1.0, 0.8469, 0.3231, 0.1329, 1.0, 1.0, 0.6445, 0.2542, 1.0, 1.0, 0.7529, 0.3763, 1.0, 0.8228, 0.3467, 0.1413, 1.0, 0.6795, 0.3231, 0.1046, 1.0, 1.0, 0.7454, 0.3613, 1.0, 0.6584, 0.5149, 0.2086, 1.0, 0.8228, 0.3467, 0.1413, 1.0, 0.7011, 0.3613, 0.1144, 1.0, 1.0, 0.9047, 0.5457, 1.0, 1.0, 0.5029, 0.1981, 1.0, 1.0, 0.7454, 0.3613, 1.0, 0.4851, 0.2623, 0.08438, 1.0, 0.6584, 0.5149, 0.2086, 1.0, 1.0, 0.807, 0.2623, 1.0, 0.4851, 0.2623, 0.08438, 1.0, 1.0, 0.7454, 0.3613, 1.0, 0.4851, 0.2623, 0.08438, 1.0, 1.0, 0.6445, 0.2542, 1.0, 0.6308, 0.4452, 0.1912, 1.0, 0.7991, 0.5841, 0.2664, 1.0, 1.0, 1.0, 0.4397, 1.0, 0.7991, 0.5333, 0.227, 1.0, 0.1195, 0.03955, 0.008023, 1.0, 0.7011, 0.3613, 0.1144, 1.0, 0.006049, 0.004025, 0.002428, 1.0, 0.4851, 0.2623, 0.08438, 1.0, 0.09306, 0.05448, 0.02122, 1.0, 0.8308, 0.6376, 0.1981, 1.0, 0.09306, 0.05448, 0.02122, 1.0, 0.09531, 0.05448, 0.02122, 1.0, 0.8308, 0.6376, 0.1981, 1.0, 1.0, 0.9047, 0.3095, 1.0, 0.09531, 0.05448, 0.02122, 1.0, 0.6724, 0.3278, 0.107, 1.0, 0.09759, 0.05613, 0.02122, 1.0, 0.4851, 0.2623, 0.08438, 1.0, 1.0, 0.807, 0.2623, 1.0, 0.2874, 0.0865, 0.01298, 1.0, 0.006049, 0.004025, 0.002428, 1.0, 0.2918, 0.09084, 0.016, 1.0, 0.9301, 0.3419, 0.1144, 1.0, 0.2918, 0.09084, 0.016, 1.0, 1.0, 0.5029, 0.1981, 1.0, 0.7157, 0.1714, 0.0648, 1.0, 0.7157, 0.1714, 0.0648, 1.0, 0.7157, 0.1714, 0.0648, 1.0, 0.7157, 0.1714, 0.0648, 1.0, 0.7157, 0.1714, 0.0648, 1.0, 0.7157, 0.1714, 0.0648, 1.0, 0.3372, 0.159, 0.03071, 1.0, 0.4851, 0.1812, 0.04374, 1.0, 0.2122, 0.08022, 0.02519, 1.0, 0.7157, 0.1714, 0.0648, 1.0, 0.7157, 0.1714, 0.0648, 1.0, 0.7157, 0.1714, 0.0648, 1.0, 0.6724, 0.3278, 0.107, 1.0, 0.2918, 0.09084, 0.016, 1.0, 0.9301, 0.3419, 0.1144, 1.0, 0.8228, 0.3467, 0.1413, 1.0, 0.8796, 0.6514, 0.3185, 1.0, 0.8879, 0.6584, 0.2582, 1.0, 0.8228, 0.3467, 0.1413, 1.0, 0.6584, 0.5149, 0.2086, 1.0, 0.8796, 0.6514, 0.3185, 1.0, 0.4851, 0.1812, 0.04374, 1.0, 0.5647, 0.3185, 0.09084, 1.0, 0.9823, 0.6939, 0.2122, 1.0, 1.0, 0.7605, 0.227, 1.0, 0.8228, 0.3467, 0.1413, 1.0, 0.8879, 0.6584, 0.2582, 1.0, 0.8469, 0.3231, 0.1329, 1.0, 0.7991, 0.552, 0.2874, 1.0, 0.6308, 0.4452, 0.1912, 1.0, 0.8469, 0.3231, 0.1329, 1.0, 0.5972, 0.3864, 0.1746, 1.0, 0.7991, 0.552, 0.2874, 1.0, 0.02624, 0.01521, 0.01033, 1.0, 0.1714, 0.04519, 0.03955, 1.0, 0.3712, 0.1812, 0.07227, 1.0, 0.02843, 0.0185, 0.008568, 1.0, 0.006049, 0.004391, 0.003035, 1.0, 0.08022, 0.06125, 0.03955, 1.0, 0.3712, 0.1812, 0.07227, 1.0, 0.7991, 0.5395, 0.227, 1.0, 0.3813, 0.2051, 0.09531, 1.0, 0.4072, 0.147, 0.04092, 1.0, 0.006049, 0.004025, 0.002428, 1.0, 0.3372, 0.1195, 0.02843, 1.0, 0.8796, 0.6514, 0.3185, 1.0, 0.6584, 0.5149, 0.2086, 1.0, 1.0, 1.0, 1.0, 1.0, 0.4969, 0.1529, 0.04817, 1.0, 0.4678, 0.159, 0.04667, 1.0, 0.4125, 0.2086, 0.05127, 1.0, 0.5271, 0.2747, 0.04519, 1.0, 0.4735, 0.4735, 0.1746, 1.0, 0.4735, 0.4735, 0.1144, 1.0, 0.956, 0.6939, 0.1248, 1.0, 0.5972, 0.3864, 0.1746, 1.0, 0.6867, 0.3916, 0.0999, 1.0, 1.0, 1.0, 1.0, 1.0, 1.0, 1.0, 1.0, 1.0, 1.0, 1.0, 1.0, 1.0, 0.624, 0.2016, 0.05781, 1.0, 0.5395, 0.1981, 0.04667, 1.0, 0.9734, 0.3419, 0.06663, 1.0, 0.02624, 0.01521, 0.01033, 1.0, 0.1195, 0.07036, 0.02217, 1.0, 0.02029, 0.01298, 0.01096, 1.0, 0.8228, 0.2346, 0.05448, 1.0, 0.956, 0.6939, 0.1248, 1.0, 0.2159, 0.08228, 0.02624, 1.0, 0.4851, 0.1812, 0.04374, 1.0, 0.9823, 0.6939, 0.2122, 1.0, 1.0, 0.7605, 0.227, 1.0, 0.8228, 0.2346, 0.05448, 1.0, 0.5149, 0.2664, 0.04231, 1.0, 0.956, 0.6939, 0.1248, 1.0, 0.5149, 0.2664, 0.04231, 1.0, 0.4735, 0.4735, 0.1746, 1.0, 0.6308, 0.4452, 0.1912, 1.0, 0.1022, 0.06125, 0.02315, 1.0, 1.0, 0.8632, 0.305, 1.0, 0.6795, 0.3231, 0.1046, 1.0, 0.624, 0.3515, 0.1144, 1.0, 0.6172, 0.3813, 0.1441, 1.0, 0.9216, 0.3564, 0.1274, 1.0, 1.0, 1.0, 1.0, 1.0, 1.0, 1.0, 1.0, 1.0, 1.0, 1.0, 1.0, 1.0, 0.02732, 0.02029, 0.01096, 1.0, 0.09306, 0.05448, 0.02122, 1.0, 0.04817, 0.02732, 0.0137, 1.0, 0.1714, 0.03955, 0.03955, 1.0, 0.3712, 0.1812, 0.07421, 1.0, 0.1714, 0.04519, 0.03955, 1.0, 0.01033, 0.008023, 0.005605, 1.0, 0.009134, 0.006049, 0.005605, 1.0, 0.01033, 0.008023, 0.008023, 1.0, 1.0, 1.0, 0.5089, 1.0, 1.0, 0.9473, 0.3325, 1.0, 0.8963, 0.5972, 0.2789, 1.0, 0.2747, 0.1248, 0.02624, 1.0, 0.4851, 0.1812, 0.04374, 1.0, 0.3372, 0.1221, 0.02843, 1.0, 0.3372, 0.159, 0.03071, 1.0, 0.2122, 0.08022, 0.02519, 1.0, 0.4793, 0.227, 0.0356, 1.0, 1.0, 0.855, 0.2462, 1.0, 0.7991, 0.5395, 0.2346, 1.0, 0.3712, 0.1812, 0.07421, 1.0, 0.5647, 0.3185, 0.09084, 1.0, 0.2016, 0.1248, 0.03434, 1.0, 0.3813, 0.2051, 0.09531, 1.0, 0.624, 0.2016, 0.05781, 1.0, 0.4125, 0.2159, 0.04971, 1.0, 0.5395, 0.1981, 0.04667, 1.0, 0.5271, 0.2747, 0.04519, 1.0, 0.6584, 0.5149, 0.2086, 1.0, 0.4735, 0.4735, 0.1746, 1.0, 0.4851, 0.2623, 0.08438, 1.0, 0.09759, 0.05613, 0.02122, 1.0, 0.05127, 0.02956, 0.0137, 1.0, 0.05127, 0.02956, 0.0137, 1.0, 0.04817, 0.02732, 0.0137, 1.0, 0.4851, 0.2623, 0.08438, 1.0, 0.04817, 0.02732, 0.0137, 1.0, 0.09306, 0.05448, 0.02122, 1.0, 0.4851, 0.2623, 0.08438, 1.0, 0.2918, 0.09531, 0.01764, 1.0, 0.08228, 0.05613, 0.03434, 1.0, 0.1195, 0.03955, 0.008023, 1.0, 1.0, 1.0, 0.4397, 1.0, 1.0, 0.9473, 0.3325, 1.0, 0.005182, 0.004025, 0.002732, 1.0, 1.0, 1.0, 0.4397, 1.0, 0.005182, 0.004025, 0.002732, 1.0, 0.006049, 0.004391, 0.003035, 1.0, 0.7529, 0.7529, 0.7529, 1.0, 0.7913, 0.7913, 0.7913, 1.0, 1.0, 1.0, 1.0, 1.0, 1.0, 1.0, 1.0, 1.0, 1.0, 1.0, 1.0, 1.0, 0.7529, 0.7529, 0.7529, 1.0, 1.0, 1.0, 1.0, 1.0, 1.0, 1.0, 1.0, 1.0, 1.0, 1.0, 1.0, 1.0, 1.0, 1.0, 1.0, 1.0, 0.9647, 0.9647, 0.9647, 1.0, 1.0, 1.0, 1.0, 1.0, 1.0, 1.0, 1.0, 1.0, 1.0, 1.0, 1.0, 1.0, 1.0, 1.0, 1.0, 1.0, 1.0, 1.0, 1.0, 1.0, 1.0, 1.0, 1.0, 1.0, 1.0, 1.0, 1.0, 1.0, 1.0, 1.0, 1.0, 1.0, 1.0, 1.0, 1.0, 1.0, 1.0, 1.0, 1.0, 1.0, 1.0, 1.0, 1.0, 1.0, 1.0, 1.0, 1.0, 1.0, 1.0, 1.0, 1.0, 1.0, 1.0, 1.0, 1.0, 1.0, 1.0, 1.0, 1.0, 1.0, 1.0, 1.0, 1.0, 1.0, 1.0, 1.0, 1.0, 1.0, 1.0, 1.0, 1.0, 1.0, 1.0, 1.0, 1.0, 1.0, 1.0, 1.0, 1.0, 1.0, 1.0, 1.0, 1.0, 1.0, 1.0, 1.0, 1.0, 1.0, 1.0, 1.0, 1.0, 1.0, 1.0, 1.0, 1.0, 1.0, 1.0, 1.0, 1.0, 1.0, 1.0, 1.0, 1.0, 1.0, 1.0, 1.0, 1.0, 1.0, 1.0, 1.0, 1.0, 1.0, 1.0, 1.0, 1.0, 1.0, 1.0, 1.0, 1.0, 1.0, 1.0, 1.0, 1.0, 1.0, 1.0, 1.0, 1.0, 1.0, 1.0, 1.0, 1.0, 1.0, 1.0, 1.0, 1.0, 1.0, 1.0, 1.0, 1.0, 1.0, 1.0, 1.0, 1.0, 1.0, 0.8388, 0.8388, 0.8388, 1.0, 1.0, 1.0, 1.0, 1.0, 0.7913, 0.7913, 0.7913, 1.0, 0.8388, 0.8388, 0.8388, 1.0, 1.0, 1.0, 1.0, 1.0, 1.0, 1.0, 1.0, 1.0, 1.0, 1.0, 1.0, 1.0, 0.005182, 0.004025, 0.002732, 1.0, 0.1195, 0.03955, 0.008023, 1.0, 0.08228, 0.05613, 0.03434, 1.0, 0.08022, 0.06125, 0.03955, 1.0, 0.3372, 0.1195, 0.02843, 1.0, 0.02843, 0.0185, 0.008568, 1.0, 0.2874, 0.0865, 0.01298, 1.0, 0.02732, 0.02029, 0.01096, 1.0, 0.006049, 0.004777, 0.003347, 1.0, 1.0, 1.0, 1.0, 1.0, 1.0, 1.0, 1.0, 1.0, 1.0, 1.0, 1.0, 1.0, 0.006049, 0.004025, 0.002428, 1.0, 0.7011, 0.3613, 0.1144, 1.0, 0.2918, 0.09084, 0.016, 1.0, 1.0, 1.0, 1.0, 1.0, 1.0, 1.0, 1.0, 1.0, 1.0, 1.0, 1.0, 1.0, 1.0, 1.0, 1.0, 1.0, 1.0, 1.0, 1.0, 1.0, 1.0, 1.0, 1.0, 1.0, 1.0, 1.0, 1.0, 1.0, 1.0, 1.0, 1.0, 1.0, 1.0, 1.0, 1.0, 1.0, 1.0, 1.0, 1.0, 1.0, 1.0, 1.0, 1.0, 1.0, 1.0, 1.0, 1.0, 1.0, 1.0, 1.0, 1.0, 1.0, 1.0, 1.0, 1.0, 1.0, 1.0, 1.0, 1.0, 1.0, 1.0, 1.0, 1.0, 1.0, 1.0, 1.0, 1.0, 1.0, 1.0, 1.0, 1.0, 1.0, 1.0, 1.0, 1.0, 1.0, 1.0, 1.0, 1.0, 1.0, 1.0, 1.0, 1.0, 1.0, 0.09759, 0.05613, 0.02122, 1.0, 0.1022, 0.06125, 0.02315, 1.0, 0.006049, 0.004777, 0.003347, 1.0, 1.0, 0.5029, 0.1981, 1.0, 0.9131, 0.4179, 0.1441, 1.0, 0.9301, 0.3419, 0.1144, 1.0, 1.0, 0.7913, 0.4125, 1.0, 0.6724, 0.3278, 0.107, 1.0, 0.8469, 0.3231, 0.1329, 1.0, 1.0, 0.7529, 0.3763, 1.0, 1.0, 0.7454, 0.3613, 1.0, 0.8228, 0.3467, 0.1413, 1.0, 0.7011, 0.3613, 0.1144, 1.0, 1.0, 1.0, 0.5089, 1.0, 1.0, 0.9047, 0.5457, 1.0, 0.7991, 0.5395, 0.2346, 1.0, 0.8963, 0.5972, 0.2789, 1.0, 0.7157, 0.4287, 0.1559, 1.0, 0.6308, 0.4452, 0.1912, 1.0, 0.7991, 0.552, 0.2874, 1.0, 1.0, 1.0, 1.0, 1.0, 0.4969, 0.1529, 0.04817, 1.0, 0.2918, 0.1046, 0.02843, 1.0, 0.4678, 0.159, 0.04667, 1.0, 0.009134, 0.006049, 0.005605, 1.0, 0.01033, 0.008023, 0.005605, 1.0, 0.07227, 0.03955, 0.01521, 1.0, 0.5149, 0.2664, 0.04231, 1.0, 0.4735, 0.4735, 0.1144, 1.0, 0.4735, 0.4735, 0.1746, 1.0, 0.02732, 0.02029, 0.01096, 1.0, 0.09531, 0.05448, 0.02122, 1.0, 0.09306, 0.05448, 0.02122, 1.0, 0.01033, 0.008023, 0.008023, 1.0, 0.624, 0.2016, 0.05781, 1.0, 0.5089, 0.1981, 0.04667, 1.0, 0.01033, 0.008023, 0.008023, 1.0, 0.5089, 0.1981, 0.04667, 1.0, 0.07227, 0.03071, 0.02315, 1.0, 0.6867, 0.2831, 0.03955, 1.0, 0.6038, 0.2747, 0.03955, 1.0, 0.8228, 0.2346, 0.05448, 1.0, 0.01033, 0.008023, 0.008023, 1.0, 0.01033, 0.008023, 0.008023, 1.0, 0.009134, 0.006049, 0.005605, 1.0, 0.01033, 0.008023, 0.008023, 1.0, 0.009134, 0.006049, 0.005605, 1.0, 0.02029, 0.01298, 0.01096, 1.0, 0.009134, 0.006049, 0.005605, 1.0, 0.1714, 0.04519, 0.03955, 1.0, 0.02624, 0.01521, 0.01033, 1.0, 1.0, 0.6038, 0.159, 1.0, 1.0, 0.7605, 0.1845, 1.0, 0.7991, 0.5395, 0.227, 1.0, 0.9131, 0.4179, 0.1441, 1.0, 1.0, 0.5029, 0.1981, 1.0, 0.9301, 0.227, 0.0865, 1.0, 0.9387, 0.2462, 0.0865, 1.0, 1.0, 0.5029, 0.1981, 1.0, 0.9131, 0.5089, 0.162, 1.0, 0.7157, 0.1714, 0.0648, 1.0, 0.7157, 0.1714, 0.0648, 1.0, 0.7157, 0.1714, 0.0648, 1.0, 1.0, 0.9473, 0.3325, 1.0, 1.0, 1.0, 0.5089, 1.0, 0.1195, 0.03955, 0.008023, 1.0, 1.0, 0.9473, 0.3325, 1.0, 0.1195, 0.03955, 0.008023, 1.0, 0.005182, 0.004025, 0.002732, 1.0, 0.006995, 0.005182, 0.003347, 1.0, 0.02843, 0.0185, 0.008568, 1.0, 0.3372, 0.1195, 0.02843, 1.0, 1.0, 1.0, 1.0, 1.0, 1.0, 1.0, 1.0, 1.0, 1.0, 1.0, 1.0, 1.0, 1.0, 1.0, 1.0, 1.0, 1.0, 1.0, 1.0, 1.0, 1.0, 1.0, 1.0, 1.0, 0.006995, 0.005182, 0.003347, 1.0, 0.7011, 0.3663, 0.1144, 1.0, 0.02843, 0.0185, 0.008568, 1.0, 0.2874, 0.0865, 0.01298, 1.0, 1.0, 0.5029, 0.1981, 1.0, 0.7011, 0.3663, 0.1144, 1.0, 0.3712, 0.1812, 0.07421, 1.0, 0.3712, 0.1812, 0.07227, 1.0, 0.1714, 0.04519, 0.03955, 1.0, 1.0, 1.0, 1.0, 1.0, 1.0, 1.0, 1.0, 1.0, 1.0, 1.0, 1.0, 1.0, 1.0, 1.0, 1.0, 1.0, 1.0, 1.0, 1.0, 1.0, 1.0, 1.0, 1.0, 1.0, 0.5972, 0.3864, 0.1746, 1.0, 0.956, 0.6939, 0.1248, 1.0, 0.8963, 0.7605, 0.1046, 1.0, 0.5972, 0.3864, 0.1746, 1.0, 0.8963, 0.7605, 0.1046, 1.0, 0.7991, 0.552, 0.2874, 1.0, 0.4233, 0.1912, 0.04231, 1.0, 0.5395, 0.1981, 0.04667, 1.0, 0.4125, 0.2159, 0.04971, 1.0, 0.4233, 0.1912, 0.04231, 1.0, 0.4125, 0.2159, 0.04971, 1.0, 0.5647, 0.3185, 0.09084, 1.0, 0.624, 0.3515, 0.1144, 1.0, 0.6867, 0.3916, 0.0999, 1.0, 0.6172, 0.3813, 0.1441, 1.0, 0.09531, 0.05448, 0.02122, 1.0, 0.02732, 0.02029, 0.01096, 1.0, 0.2918, 0.09084, 0.016, 1.0, 0.006995, 0.005182, 0.003347, 1.0, 0.006049, 0.004025, 0.002428, 1.0, 0.2874, 0.0865, 0.01298, 1.0, 0.08228, 0.05613, 0.03434, 1.0, 0.08022, 0.06125, 0.03955, 1.0, 0.006049, 0.004391, 0.003035, 1.0, 0.4397, 0.402, 0.3325, 1.0, 0.4851, 0.4179, 0.3325, 1.0, 0.4233, 0.3231, 0.2307, 1.0, 0.07227, 0.03955, 0.01521, 1.0, 0.4125, 0.2086, 0.05127, 1.0, 0.1651, 0.1046, 0.0319, 1.0, 0.7991, 0.552, 0.2874, 1.0, 0.8963, 0.7605, 0.1046, 1.0, 0.5149, 0.2664, 0.04231, 1.0, 0.7991, 0.552, 0.2874, 1.0, 0.5149, 0.2664, 0.04231, 1.0, 0.6308, 0.4452, 0.1912, 1.0, 1.0, 1.0, 1.0, 1.0, 1.0, 1.0, 1.0, 1.0, 1.0, 1.0, 1.0, 1.0, 0.7913, 0.7913, 0.7913, 1.0, 0.7529, 0.7529, 0.7529, 1.0, 1.0, 1.0, 1.0, 1.0, 0.7913, 0.7913, 0.7913, 1.0, 1.0, 1.0, 1.0, 1.0, 0.8714, 0.8714, 0.8714, 1.0, 0.08228, 0.05613, 0.03434, 1.0, 0.2918, 0.09531, 0.01764, 1.0, 0.3663, 0.3372, 0.305, 1.0, 0.08022, 0.06125, 0.03955, 1.0, 0.08228, 0.05613, 0.03434, 1.0, 0.4397, 0.402, 0.3325, 1.0, 0.08228, 0.05613, 0.03434, 1.0, 0.4397, 0.402, 0.3325, 1.0, 0.3864, 0.3095, 0.2307, 1.0, 0.1195, 0.03955, 0.008023, 1.0, 1.0, 1.0, 0.5089, 1.0, 0.7011, 0.3613, 0.1144, 1.0, 1.0, 1.0, 1.0, 1.0, 1.0, 1.0, 1.0, 1.0, 1.0, 1.0, 1.0, 1.0, 0.7913, 0.7913, 0.7913, 1.0, 1.0, 1.0, 1.0, 1.0, 1.0, 1.0, 1.0, 1.0, 0.7913, 0.7913, 0.7913, 1.0, 1.0, 1.0, 1.0, 1.0, 0.7529, 0.7529, 0.7529, 1.0, 0.01521, 0.01033, 0.009134, 1.0, 0.02732, 0.02029, 0.01096, 1.0, 0.02956, 0.01444, 0.01161, 1.0, 1.0, 1.0, 1.0, 1.0, 1.0, 1.0, 1.0, 1.0, 1.0, 1.0, 1.0, 1.0, 0.4851, 0.1812, 0.04374, 1.0, 0.4233, 0.1912, 0.04231, 1.0, 0.5647, 0.3185, 0.09084, 1.0, 1.0, 0.9473, 0.3325, 1.0, 0.7991, 0.5841, 0.2664, 1.0, 0.7157, 0.4287, 0.1559, 1.0, 0.02029, 0.01298, 0.01096, 1.0, 0.4125, 0.2159, 0.04971, 1.0, 0.624, 0.2016, 0.05781, 1.0, 0.02029, 0.01298, 0.01096, 1.0, 0.624, 0.2016, 0.05781, 1.0, 0.01033, 0.008023, 0.008023, 1.0, 1.0, 1.0, 1.0, 1.0, 0.9647, 0.9647, 0.9647, 1.0, 0.7529, 0.7529, 0.7529, 1.0, 0.8796, 0.6514, 0.3185, 1.0, 0.6584, 0.5149, 0.2086, 1.0, 0.5271, 0.2747, 0.04519, 1.0, 0.8796, 0.6514, 0.3185, 1.0, 0.5271, 0.2747, 0.04519, 1.0, 0.8796, 0.6376, 0.1046, 1.0, 0.006049, 0.004777, 0.003347, 1.0, 0.0331, 0.01444, 0.0137, 1.0, 0.05127, 0.02956, 0.0137, 1.0, 0.4397, 0.2664, 0.107, 1.0, 1.0, 0.855, 0.2462, 1.0, 0.1651, 0.1046, 0.0319, 1.0, 0.07227, 0.03955, 0.01521, 1.0, 0.01033, 0.008023, 0.005605, 1.0, 0.4125, 0.2086, 0.05127, 1.0, 1.0, 1.0, 1.0, 1.0, 1.0, 1.0, 1.0, 1.0, 1.0, 1.0, 1.0, 1.0, 1.0, 1.0, 1.0, 1.0, 1.0, 1.0, 1.0, 1.0, 1.0, 1.0, 1.0, 1.0, 0.7991, 0.5333, 0.227, 1.0, 1.0, 1.0, 0.5395, 1.0, 1.0, 0.9131, 0.5457, 1.0, 0.8714, 0.8714, 0.8714, 1.0, 1.0, 1.0, 1.0, 1.0, 1.0, 1.0, 1.0, 1.0, 0.8714, 0.8714, 0.8714, 1.0, 1.0, 1.0, 1.0, 1.0, 1.0, 1.0, 1.0, 1.0, 0.4969, 0.1529, 0.04817, 1.0, 0.5089, 0.1981, 0.04667, 1.0, 0.7157, 0.3185, 0.04231, 1.0, 0.4969, 0.1529, 0.04817, 1.0, 0.7157, 0.3185, 0.04231, 1.0, 0.2918, 0.1046, 0.02843, 1.0, 0.02624, 0.01521, 0.01033, 1.0, 0.3712, 0.1812, 0.07227, 1.0, 0.1195, 0.07036, 0.02217, 1.0, 1.0, 1.0, 1.0, 1.0, 1.0, 1.0, 1.0, 1.0, 1.0, 1.0, 1.0, 1.0, 1.0, 1.0, 1.0, 1.0, 1.0, 1.0, 1.0, 1.0, 1.0, 1.0, 1.0, 1.0, 0.1022, 0.06125, 0.02315, 1.0, 0.6795, 0.3231, 0.1046, 1.0, 0.2874, 0.0865, 0.01298, 1.0, 0.4397, 0.402, 0.3325, 1.0, 0.4233, 0.3231, 0.2307, 1.0, 0.3864, 0.3095, 0.2307, 1.0, 0.4851, 0.4287, 0.3325, 1.0, 0.4072, 0.3185, 0.2307, 1.0, 0.4397, 0.402, 0.3325, 1.0, 0.6795, 0.3231, 0.1046, 1.0, 1.0, 0.8632, 0.305, 1.0, 1.0, 0.7529, 0.3763, 1.0, 0.9387, 0.2462, 0.0865, 1.0, 1.0, 0.9131, 0.5457, 1.0, 1.0, 0.5029, 0.1981, 1.0, 0.009134, 0.006049, 0.005605, 1.0, 0.07227, 0.03955, 0.01521, 1.0, 0.1714, 0.03955, 0.03955, 1.0, 0.4851, 0.4179, 0.3325, 1.0, 0.4397, 0.402, 0.3325, 1.0, 0.3663, 0.3372, 0.305, 1.0, 0.4851, 0.4179, 0.3325, 1.0, 0.3663, 0.3372, 0.305, 1.0, 0.4851, 0.4287, 0.3278, 1.0, 0.624, 0.3515, 0.1144, 1.0, 0.2122, 0.08022, 0.02519, 1.0, 0.2159, 0.08228, 0.02624, 1.0, 0.624, 0.3515, 0.1144, 1.0, 0.2159, 0.08228, 0.02624, 1.0, 0.6867, 0.3916, 0.0999, 1.0, 0.006995, 0.005182, 0.003347, 1.0, 0.3372, 0.1195, 0.02843, 1.0, 0.006049, 0.004025, 0.002428, 1.0, 0.006049, 0.004025, 0.002428, 1.0, 0.4072, 0.147, 0.04092, 1.0, 0.2918, 0.09531, 0.01764, 1.0, 0.5457, 0.1746, 0.04092, 1.0, 0.3372, 0.1221, 0.02843, 1.0, 0.8796, 0.6376, 0.1046, 1.0, 0.2016, 0.117, 0.0382, 1.0, 0.4678, 0.159, 0.04667, 1.0, 0.2918, 0.1046, 0.02843, 1.0, 0.6724, 0.4851, 0.15, 1.0, 0.9131, 0.3372, 0.1022, 1.0, 0.6795, 0.3231, 0.1046, 1.0, 0.4072, 0.3185, 0.2307, 1.0, 0.4851, 0.4287, 0.3325, 1.0, 0.4072, 0.147, 0.04092, 1.0, 0.006049, 0.004777, 0.003347, 1.0, 0.01521, 0.01033, 0.009134, 1.0, 0.0331, 0.01444, 0.0137, 1.0, 1.0, 1.0, 1.0, 1.0, 1.0, 1.0, 1.0, 1.0, 0.8714, 0.8714, 0.8714, 1.0, 1.0, 1.0, 1.0, 1.0, 0.8714, 0.8714, 0.8714, 1.0, 1.0, 1.0, 1.0, 1.0, 0.08022, 0.06125, 0.03955, 1.0, 0.4072, 0.3185, 0.2307, 1.0, 0.3372, 0.1195, 0.02843, 1.0, 1.0, 1.0, 1.0, 1.0, 1.0, 1.0, 1.0, 1.0, 1.0, 1.0, 1.0, 1.0, 0.9823, 0.6939, 0.2122, 1.0, 0.9131, 0.3372, 0.1022, 1.0, 0.6724, 0.4851, 0.15, 1.0, 1.0, 1.0, 1.0, 1.0, 1.0, 1.0, 1.0, 1.0, 0.9647, 0.9647, 0.9647, 1.0, 0.7991, 0.5395, 0.2346, 1.0, 0.7991, 0.5395, 0.227, 1.0, 0.3712, 0.1812, 0.07227, 1.0, 0.1022, 0.06125, 0.02315, 1.0, 1.0, 0.807, 0.2623, 1.0, 1.0, 0.8632, 0.305, 1.0, 1.0, 1.0, 1.0, 1.0, 1.0, 1.0, 1.0, 1.0, 1.0, 1.0, 1.0, 1.0, 1.0, 1.0, 1.0, 1.0, 1.0, 1.0, 1.0, 1.0, 1.0, 1.0, 1.0, 1.0, 0.2747, 0.1248, 0.02624, 1.0, 0.4621, 0.1946, 0.0356, 1.0, 0.2159, 0.08228, 0.02624, 1.0, 1.0, 1.0, 1.0, 1.0, 1.0, 1.0, 1.0, 1.0, 1.0, 1.0, 1.0, 1.0, 1.0, 1.0, 1.0, 1.0, 1.0, 1.0, 1.0, 1.0, 1.0, 1.0, 1.0, 1.0, 1.0, 1.0, 1.0, 1.0, 1.0, 1.0, 1.0, 1.0, 1.0, 1.0, 1.0, 1.0, 1.0, 1.0, 1.0, 1.0, 1.0, 1.0, 1.0, 1.0, 1.0, 1.0, 1.0, 1.0, 1.0, 1.0, 1.0, 1.0, 1.0, 1.0, 1.0, 1.0, 1.0, 1.0, 1.0, 1.0, 1.0, 1.0, 1.0, 1.0, 1.0, 1.0, 1.0, 1.0, 1.0, 1.0, 1.0, 1.0, 1.0, 1.0, 1.0, 1.0, 1.0, 1.0, 1.0, 1.0, 1.0, 1.0, 1.0, 1.0, 1.0, 1.0, 1.0, 1.0, 1.0, 1.0, 1.0, 1.0, 1.0, 1.0, 1.0, 1.0, 0.2016, 0.1248, 0.03434, 1.0, 0.5647, 0.3185, 0.09084, 1.0, 0.4125, 0.2159, 0.04971, 1.0, 0.7991, 0.5333, 0.227, 1.0, 1.0, 0.9131, 0.5457, 1.0, 0.9387, 0.2462, 0.0865, 1.0, 1.0, 1.0, 1.0, 1.0, 1.0, 1.0, 1.0, 1.0, 1.0, 1.0, 1.0, 1.0, 1.0, 1.0, 1.0, 1.0, 1.0, 1.0, 1.0, 1.0, 0.8714, 0.8714, 0.8714, 1.0, 0.4851, 0.4287, 0.3278, 1.0, 0.4072, 0.147, 0.04092, 1.0, 0.4851, 0.4179, 0.3325, 1.0, 0.4735, 0.4735, 0.1144, 1.0, 0.4735, 0.4735, 0.1746, 1.0, 0.4735, 0.4735, 0.1746, 1.0, 1.0, 1.0, 1.0, 1.0, 1.0, 1.0, 1.0, 1.0, 1.0, 1.0, 1.0, 1.0, 1.0, 0.9131, 0.5457, 1.0, 0.7011, 0.3663, 0.1144, 1.0, 1.0, 0.5029, 0.1981, 1.0, 1.0, 0.6445, 0.2542, 1.0, 0.4851, 0.2623, 0.08438, 1.0, 0.8308, 0.6376, 0.1981, 1.0, 0.7157, 0.4287, 0.1559, 1.0, 0.8963, 0.5972, 0.2789, 1.0, 1.0, 0.9473, 0.3325, 1.0, 0.07227, 0.03071, 0.02315, 1.0, 0.01033, 0.008023, 0.008023, 1.0, 0.01033, 0.008023, 0.008023, 1.0, 0.6867, 0.3916, 0.0999, 1.0, 0.5972, 0.3864, 0.1746, 1.0, 0.8469, 0.3231, 0.1329, 1.0, 0.8796, 0.6376, 0.1046, 1.0, 1.0, 0.7605, 0.227, 1.0, 0.8879, 0.6584, 0.2582, 1.0, 1.0, 0.7454, 0.3613, 1.0, 1.0, 0.7529, 0.3763, 1.0, 1.0, 0.8632, 0.305, 1.0, 1.0, 0.7454, 0.3613, 1.0, 1.0, 0.8632, 0.305, 1.0, 1.0, 0.807, 0.2623, 1.0, 1.0, 0.7913, 0.4125, 1.0, 1.0, 0.9047, 0.3095, 1.0, 0.6724, 0.3278, 0.107, 1.0, 0.5149, 0.2664, 0.04231, 1.0, 0.8228, 0.2346, 0.05448, 1.0, 0.6038, 0.2747, 0.03955, 1.0, 0.5149, 0.2664, 0.04231, 1.0, 0.6038, 0.2747, 0.03955, 1.0, 0.491, 0.227, 0.0356, 1.0, 1.0, 0.9473, 0.3325, 1.0, 1.0, 1.0, 0.4397, 1.0, 0.7991, 0.5841, 0.2664, 1.0, 0.7991, 0.5841, 0.2664, 1.0, 0.7991, 0.5333, 0.227, 1.0, 1.0, 0.6038, 0.159, 1.0, 0.7991, 0.5841, 0.2664, 1.0, 1.0, 0.6038, 0.159, 1.0, 0.7991, 0.5395, 0.227, 1.0, 1.0, 0.6445, 0.2542, 1.0, 0.8308, 0.6376, 0.1981, 1.0, 1.0, 0.9047, 0.3095, 1.0, 0.1651, 0.1046, 0.0319, 1.0, 0.2016, 0.117, 0.0382, 1.0, 0.4397, 0.2664, 0.107, 1.0, 1.0, 0.4564, 0.1301, 1.0, 0.7991, 0.5395, 0.2346, 1.0, 1.0, 0.855, 0.2462, 1.0, 0.7991, 0.5395, 0.227, 1.0, 0.7991, 0.5395, 0.2346, 1.0, 0.7991, 0.5841, 0.2664, 1.0, 0.7991, 0.5395, 0.2346, 1.0, 0.7157, 0.4287, 0.1559, 1.0, 0.7991, 0.5841, 0.2664, 1.0, 0.7157, 0.1714, 0.0648, 1.0, 0.7157, 0.1714, 0.0648, 1.0, 0.7157, 0.1714, 0.0648, 1.0, 0.7157, 0.1714, 0.0648, 1.0, 0.7157, 0.1714, 0.0648, 1.0, 0.7157, 0.1714, 0.0648, 1.0, 0.7157, 0.1714, 0.0648, 1.0, 0.7157, 0.1714, 0.0648, 1.0, 0.7157, 0.1714, 0.0648, 1.0, 0.7157, 0.1714, 0.0648, 1.0, 0.7157, 0.1714, 0.0648, 1.0, 0.7157, 0.1714, 0.0648, 1.0, 0.7157, 0.1714, 0.0648, 1.0, 0.7157, 0.1714, 0.0648, 1.0, 0.7157, 0.1714, 0.0648, 1.0, 0.7157, 0.1714, 0.0648, 1.0, 0.7157, 0.1714, 0.0648, 1.0, 0.7157, 0.1714, 0.0648, 1.0, 0.7157, 0.1714, 0.0648, 1.0, 0.7157, 0.1714, 0.0648, 1.0, 0.7157, 0.1714, 0.0648, 1.0, 0.2918, 0.1046, 0.02843, 1.0, 0.7157, 0.3185, 0.04231, 1.0, 0.4793, 0.227, 0.0356, 1.0, 0.2918, 0.1046, 0.02843, 1.0, 0.4793, 0.227, 0.0356, 1.0, 0.2122, 0.08022, 0.02519, 1.0, 0.7157, 0.1714, 0.0648, 1.0, 0.7157, 0.1714, 0.0648, 1.0, 0.7157, 0.1714, 0.0648, 1.0, 0.7157, 0.1714, 0.0648, 1.0, 0.7157, 0.1714, 0.0648, 1.0, 0.7157, 0.1714, 0.0648, 1.0, 0.7157, 0.1714, 0.0648, 1.0, 0.7157, 0.1714, 0.0648, 1.0, 0.7157, 0.1714, 0.0648, 1.0, 0.9131, 0.5089, 0.162, 1.0, 1.0, 0.7605, 0.1845, 1.0, 0.9387, 0.2462, 0.0865, 1.0, 1.0, 0.6038, 0.159, 1.0, 0.7991, 0.5333, 0.227, 1.0, 0.9387, 0.2462, 0.0865, 1.0, 0.6795, 0.3231, 0.1046, 1.0, 0.9131, 0.3372, 0.1022, 1.0, 0.2874, 0.0865, 0.01298, 1.0, 0.9131, 0.4179, 0.1441, 1.0, 0.2016, 0.117, 0.0382, 1.0, 0.624, 0.3515, 0.1144, 1.0, 0.9131, 0.4179, 0.1441, 1.0, 0.624, 0.3515, 0.1144, 1.0, 0.9216, 0.3564, 0.1274, 1.0, 0.3864, 0.3095, 0.2307, 1.0, 0.4233, 0.3231, 0.2307, 1.0, 0.4851, 0.4287, 0.3325, 1.0, 0.9823, 0.6939, 0.2122, 1.0, 0.6724, 0.4851, 0.15, 1.0, 1.0, 0.7605, 0.227, 1.0, 0.3712, 0.1812, 0.07421, 1.0, 0.1651, 0.1046, 0.0319, 1.0, 1.0, 0.855, 0.2462, 1.0, 0.9301, 0.227, 0.0865, 1.0, 1.0, 0.9047, 0.5457, 1.0, 0.8963, 0.5972, 0.2789, 1.0, 0.9301, 0.227, 0.0865, 1.0, 0.8963, 0.5972, 0.2789, 1.0, 1.0, 0.4564, 0.1301, 1.0, 1.0, 1.0, 1.0, 1.0, 1.0, 1.0, 1.0, 1.0, 1.0, 1.0, 1.0, 1.0, 0.1651, 0.1046, 0.0319, 1.0, 0.4125, 0.2086, 0.05127, 1.0, 0.2016, 0.117, 0.0382, 1.0, 0.8879, 0.6584, 0.2582, 1.0, 0.8796, 0.6514, 0.3185, 1.0, 1.0, 1.0, 1.0, 1.0, 0.4851, 0.2623, 0.08438, 1.0, 0.6308, 0.4452, 0.1912, 1.0, 0.4735, 0.4735, 0.1746, 1.0, 0.4851, 0.2623, 0.08438, 1.0, 0.4735, 0.4735, 0.1746, 1.0, 0.4735, 0.4735, 0.1746, 1.0, 0.4969, 0.1529, 0.04817, 1.0, 0.4125, 0.2086, 0.05127, 1.0, 0.01033, 0.008023, 0.005605, 1.0, 0.4851, 0.4287, 0.3278, 1.0, 0.3663, 0.3372, 0.305, 1.0, 0.2918, 0.09531, 0.01764, 1.0, 0.4851, 0.1812, 0.04374, 1.0, 0.9734, 0.3419, 0.06663, 1.0, 0.4233, 0.1912, 0.04231, 1.0, 0.4735, 0.4735, 0.1144, 1.0, 0.4735, 0.4735, 0.1144, 1.0, 0.4735, 0.4735, 0.1746, 1.0, 0.2122, 0.08022, 0.02519, 1.0, 0.624, 0.3515, 0.1144, 1.0, 0.2016, 0.117, 0.0382, 1.0, 0.7157, 0.1714, 0.0648, 1.0, 0.7157, 0.1714, 0.0648, 1.0, 0.7157, 0.1714, 0.0648, 1.0, 0.7157, 0.1714, 0.0648, 1.0, 0.7157, 0.1714, 0.0648, 1.0, 0.7157, 0.1714, 0.0648, 1.0, 0.6867, 0.3916, 0.0999, 1.0, 0.8469, 0.3231, 0.1329, 1.0, 0.6172, 0.3813, 0.1441, 1.0, 0.9216, 0.3564, 0.1274, 1.0, 0.6172, 0.3813, 0.1441, 1.0, 0.6724, 0.3278, 0.107, 1.0, 0.3813, 0.2051, 0.09531, 1.0, 0.7991, 0.5395, 0.227, 1.0, 1.0, 0.7605, 0.1845, 1.0, 0.02843, 0.0185, 0.008568, 1.0, 1.0, 1.0, 0.5395, 1.0, 0.006049, 0.004391, 0.003035, 1.0, 0.5089, 0.1981, 0.04667, 1.0, 0.4969, 0.1529, 0.04817, 1.0, 0.01033, 0.008023, 0.005605, 1.0, 0.5089, 0.1981, 0.04667, 1.0, 0.01033, 0.008023, 0.005605, 1.0, 0.07227, 0.03071, 0.02315, 1.0, 0.009134, 0.006049, 0.005605, 1.0, 0.02624, 0.01521, 0.01033, 1.0, 0.02029, 0.01298, 0.01096, 1.0, 0.2918, 0.09531, 0.01764, 1.0, 0.1195, 0.03955, 0.008023, 1.0, 0.006049, 0.004025, 0.002428, 1.0, 0.01033, 0.008023, 0.005605, 1.0, 0.01033, 0.008023, 0.008023, 1.0, 0.07227, 0.03071, 0.02315, 1.0, 0.491, 0.227, 0.0356, 1.0, 0.5271, 0.2747, 0.04519, 1.0, 0.4735, 0.4735, 0.1144, 1.0, 0.491, 0.227, 0.0356, 1.0, 0.4735, 0.4735, 0.1144, 1.0, 0.4735, 0.4735, 0.1144, 1.0, 0.6038, 0.2747, 0.03955, 1.0, 0.5457, 0.1746, 0.04092, 1.0, 0.5271, 0.2747, 0.04519, 1.0, 0.6038, 0.2747, 0.03955, 1.0, 0.5271, 0.2747, 0.04519, 1.0, 0.491, 0.227, 0.0356, 1.0, 0.5457, 0.1746, 0.04092, 1.0, 0.6038, 0.2747, 0.03955, 1.0, 0.6867, 0.2831, 0.03955, 1.0, 0.8228, 0.2346, 0.05448, 1.0, 0.2159, 0.08228, 0.02624, 1.0, 0.4621, 0.1946, 0.0356, 1.0, 0.8228, 0.2346, 0.05448, 1.0, 0.4621, 0.1946, 0.0356, 1.0, 0.6867, 0.2831, 0.03955, 1.0, 0.3372, 0.1221, 0.02843, 1.0, 0.4621, 0.1946, 0.0356, 1.0, 0.2747, 0.1248, 0.02624, 1.0, 0.4793, 0.227, 0.0356, 1.0, 0.7157, 0.3185, 0.04231, 1.0, 0.9734, 0.3419, 0.06663, 1.0, 0.9734, 0.3419, 0.06663, 1.0, 0.4851, 0.1812, 0.04374, 1.0, 0.4793, 0.227, 0.0356, 1.0, 0.7157, 0.3185, 0.04231, 1.0, 0.5089, 0.1981, 0.04667, 1.0, 0.624, 0.2016, 0.05781, 1.0, 0.7157, 0.3185, 0.04231, 1.0, 0.624, 0.2016, 0.05781, 1.0, 0.9734, 0.3419, 0.06663, 1.0, 0.9131, 0.5089, 0.162, 1.0, 0.9131, 0.3372, 0.1022, 1.0, 0.9823, 0.6939, 0.2122, 1.0, 1.0, 1.0, 1.0, 1.0, 1.0, 1.0, 1.0, 1.0, 1.0, 1.0, 1.0, 1.0, 1.0, 1.0, 1.0, 1.0, 1.0, 1.0, 1.0, 1.0, 1.0, 1.0, 1.0, 1.0, 0.4851, 0.1812, 0.04374, 1.0, 0.2747, 0.1248, 0.02624, 1.0, 0.2159, 0.08228, 0.02624, 1.0, 0.4851, 0.1812, 0.04374, 1.0, 0.2159, 0.08228, 0.02624, 1.0, 0.2122, 0.08022, 0.02519, 1.0])
me_ship_1.use_remesh_preserve_volume = False
me_ship_1.use_remesh_preserve_attributes = False
me_ship_1.use_mirror_vertex_groups = False
me_ship_1.update()

# ---- objects
ob_light = bpy.data.objects.new('Light', light_light)
ob_camera = bpy.data.objects.new('Camera', cam_camera)
ob_ship_1 = bpy.data.objects.new('ship-1', me_ship_1)

# ---- transforms, parenting, visibility, modifiers, constraints
ob_light.location = (4.076, 1.005, 5.904)
ob_light.rotation_euler = (0.6503, 0.05522, 1.866)
ob_light.lock_rotations_4d = False
ob_light.empty_display_type = 'ARROWS'
ob_light.color = (0.0, 0.0, 0.0, 0.0)
ob_light.lineart.crease_threshold = 0.0
ob_camera.location = (7.359, -6.926, 4.958)
ob_camera.rotation_euler = (1.109, 0.0, 0.8149)
ob_camera.lock_rotations_4d = False
ob_camera.empty_display_type = 'ARROWS'
ob_camera.color = (0.0, 0.0, 0.0, 0.0)
ob_camera.display_type = 'WIRE'
ob_camera.lineart.crease_threshold = 0.0
ob_ship_1.location = (0.0, 0.0, 0.0)
ob_ship_1.lineart.crease_threshold = 0.0

# ---- collection membership
col_collection.objects.link(ob_light)
col_collection.objects.link(ob_camera)
col_collection.objects.link(ob_ship_1)

# ---- scene / render settings (as saved in the file)
scene.camera = ob_camera
scene.frame_start = 1; scene.frame_end = 250; scene.frame_set(1)
scene.render.engine = 'BLENDER_EEVEE_NEXT'
scene.cycles.use_denoising = False
scene.cycles.samples = 128
scene.cycles.sampling_pattern = 'TABULATED_SOBOL'
scene.cycles.use_adaptive_sampling = False
scene.cycles.use_light_tree = False
scene.view_settings.view_transform = 'Filmic'
bpy.context.view_layer.update()
